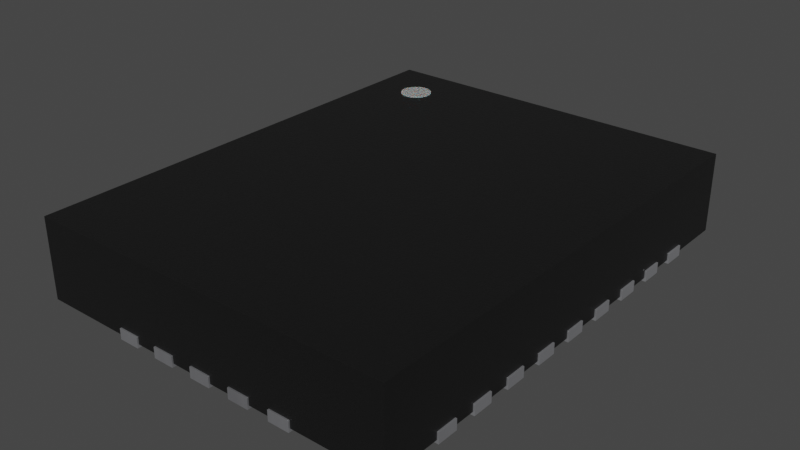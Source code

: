 # Source: Texas_R-PWQFN-N28_EP2.1x3.1mm.blend  (saved by Blender 4.1.23; exported with 4.5.12 LTS)
import bpy
from mathutils import Matrix  # noqa: F401  (used for matrix-valued properties, if any)

bpy.ops.wm.read_factory_settings(use_empty=True)
scene = bpy.context.scene
scene.name = 'Scene'

# ---- collections
col_collection = bpy.data.collections.new('Collection'); scene.collection.children.link(col_collection)

# ---- materials (node trees are filled in below, after node groups)
mat_plastic_chip = bpy.data.materials.new('plastic_chip')
mat_plastic_chip.use_transparent_shadow = False
mat_plastic_chip.preview_render_type = 'CUBE'
mat_metal_pins = bpy.data.materials.new('metal_pins')
mat_metal_pins.use_transparent_shadow = False
mat_metal_pins.preview_render_type = 'CUBE'
mat_white_markings = bpy.data.materials.new('white_markings')
mat_white_markings.use_transparent_shadow = False
mat_white_markings.preview_render_type = 'FLAT'

# ---- material node trees
mat_plastic_chip.use_nodes = True; mat_plastic_chip.node_tree.nodes.clear()
_N = mat_plastic_chip.node_tree.nodes; _L = mat_plastic_chip.node_tree.links
n0 = _N.new('ShaderNodeBsdfPrincipled'); n0.name = 'Principled BSDF'; n0.location = (10, 300)
n0.distribution = 'GGX'
n0.subsurface_method = 'BURLEY'
n0.inputs[0].default_value = (0.009312, 0.009312, 0.009312, 1.0)
n0.inputs[1].default_value = 0.1372
n0.inputs[2].default_value = 0.3706
n0.inputs[3].default_value = 1.45
n0.inputs[27].default_value = (0.0, 0.0, 0.0, 1.0)
n0.inputs[28].default_value = 1.0
n1 = _N.new('ShaderNodeOutputMaterial'); n1.name = 'Material Output'; n1.location = (300, 300)
n2 = _N.new('ShaderNodeTexNoise'); n2.name = 'Noise Texture'; n2.location = (-893, 54)
n2.inputs[2].default_value = 200.0
n2.inputs[3].default_value = 3.6
n2.inputs[4].default_value = 0.8375
n3 = _N.new('ShaderNodeBump'); n3.name = 'Bump'; n3.location = (-604, -53)
n3.inputs[0].default_value = 0.08
n3.inputs[1].default_value = 1.0
n3.inputs[2].default_value = 1.0
_L.new(n0.outputs[0], n1.inputs[0])
_L.new(n2.outputs[0], n3.inputs[3])
_L.new(n3.outputs[0], n0.inputs[5])
n1.is_active_output = True
mat_metal_pins.use_nodes = True; mat_metal_pins.node_tree.nodes.clear()
_N = mat_metal_pins.node_tree.nodes; _L = mat_metal_pins.node_tree.links
n0 = _N.new('ShaderNodeMapping'); n0.name = 'Mapping'; n0.location = (-1447, -91)
n0.inputs[3].default_value = (4.8, 1.2, 1.1)
n1 = _N.new('ShaderNodeBsdfPrincipled'); n1.name = 'Principled BSDF'; n1.location = (-560, 254)
n1.distribution = 'GGX'
n1.subsurface_method = 'BURLEY'
n1.inputs[1].default_value = 0.7818
n1.inputs[2].default_value = 0.2886
n1.inputs[3].default_value = 1.45
n1.inputs[13].default_value = 0.0
n1.inputs[27].default_value = (0.0, 0.0, 0.0, 1.0)
n1.inputs[28].default_value = 1.0
n2 = _N.new('ShaderNodeOutputMaterial'); n2.name = 'Material Output.002'; n2.location = (-205, 253)
n2.width = 213
n3 = _N.new('ShaderNodeTexNoise'); n3.name = 'Noise Texture.002'; n3.location = (-1228, -73)
n3.inputs[2].default_value = 0.1
n3.inputs[3].default_value = 7.0
n3.inputs[4].default_value = 0.6
n3.inputs[8].default_value = 0.4
n4 = _N.new('ShaderNodeTexCoord'); n4.name = 'Texture Coordinate'; n4.location = (-1636, -116)
n5 = _N.new('ShaderNodeMix'); n5.name = 'Mix.001'; n5.location = (-921, 45)
n5.data_type = 'RGBA'
n5.inputs[6].default_value = (0.9398, 0.9547, 1.0, 1.0)
n5.inputs[7].default_value = (0.13, 0.1259, 0.1359, 1.0)
n6 = _N.new('ShaderNodeBump'); n6.name = 'Bump.001'; n6.location = (-1001, -227)
n6.inputs[0].default_value = 0.05
n6.inputs[1].default_value = 0.01
n6.inputs[2].default_value = 1.0
_L.new(n1.outputs[0], n2.inputs[0])
_L.new(n3.outputs[0], n6.inputs[3])
_L.new(n0.outputs[0], n3.inputs[0])
_L.new(n3.outputs[0], n5.inputs[0])
_L.new(n4.outputs[3], n0.inputs[0])
_L.new(n5.outputs[2], n1.inputs[0])
_L.new(n6.outputs[0], n1.inputs[5])
n2.is_active_output = True
mat_white_markings.use_nodes = True; mat_white_markings.node_tree.nodes.clear()
_N = mat_white_markings.node_tree.nodes; _L = mat_white_markings.node_tree.links
n0 = _N.new('ShaderNodeOutputMaterial'); n0.name = 'Material Output'; n0.location = (300, 300)
n1 = _N.new('ShaderNodeBsdfPrincipled'); n1.name = 'Principled BSDF'; n1.location = (-34, 272)
n1.distribution = 'GGX'
n1.subsurface_method = 'BURLEY'
n1.inputs[1].default_value = 0.02
n1.inputs[2].default_value = 0.4636
n1.inputs[3].default_value = 1.4
n1.inputs[8].default_value = 1.0
n1.inputs[10].default_value = 0.3682
n1.inputs[13].default_value = 0.6591
n1.inputs[18].default_value = 0.2318
n1.inputs[20].default_value = 0.6709
n1.inputs[24].default_value = 0.1191
n1.inputs[27].default_value = (0.0, 0.0, 0.0, 1.0)
n1.inputs[28].default_value = 1.0
n2 = _N.new('ShaderNodeMapping'); n2.name = 'Mapping'; n2.location = (-1010, 265)
n2.inputs[3].default_value = (3.0, 1.0, 1.0)
n3 = _N.new('ShaderNodeTexCoord'); n3.name = 'Texture Coordinate'; n3.location = (-1250, 180)
n4 = _N.new('ShaderNodeBump'); n4.name = 'Bump'; n4.location = (-376, -99)
n4.inputs[0].default_value = 0.05
n4.inputs[1].default_value = 1.0
n4.inputs[2].default_value = 1.0
n5 = _N.new('ShaderNodeTexNoise'); n5.name = 'Noise Texture'; n5.location = (-662, 176)
n5.inputs[2].default_value = 88.0
n5.inputs[3].default_value = 10.8
n5.inputs[4].default_value = 0.9167
n5.inputs[8].default_value = 1.6
n6 = _N.new('ShaderNodeValToRGB'); n6.name = 'ColorRamp'; n6.location = (-354, 186)
while len(n6.color_ramp.elements) > 1: n6.color_ramp.elements.remove(n6.color_ramp.elements[-1])
n6.color_ramp.elements[0].position = 0.0; n6.color_ramp.elements[0].color = (0.2596, 0.2596, 0.2596, 1.0)
_e = n6.color_ramp.elements.new(1.0); _e.color = (0.6303, 0.6303, 0.6303, 1.0)
n7 = _N.new('ShaderNodeMix'); n7.name = 'Mix'; n7.location = (-204, 152)
n7.data_type = 'RGBA'
n7.inputs[0].default_value = 0.3682
n7.inputs[7].default_value = (0.2525, 0.2525, 0.2525, 1.0)
_L.new(n5.outputs[0], n6.inputs[0])
_L.new(n1.outputs[0], n0.inputs[0])
_L.new(n3.outputs[2], n2.inputs[0])
_L.new(n2.outputs[0], n5.inputs[0])
_L.new(n5.outputs[0], n4.inputs[3])
_L.new(n4.outputs[0], n1.inputs[5])
_L.new(n6.outputs[0], n7.inputs[6])
_L.new(n7.outputs[2], n1.inputs[0])
n0.is_active_output = True

# ---- world
world_world = bpy.data.worlds.new('World'); scene.world = world_world
world_world.use_nodes = True; world_world.node_tree.nodes.clear()
_N = world_world.node_tree.nodes; _L = world_world.node_tree.links
n0 = _N.new('ShaderNodeOutputWorld'); n0.name = 'World Output'; n0.location = (300, 300)
n1 = _N.new('ShaderNodeBackground'); n1.name = 'Background'; n1.location = (10, 300)
n1.inputs[0].default_value = (0.05088, 0.05088, 0.05088, 1.0)
_L.new(n1.outputs[0], n0.inputs[0])
n0.is_active_output = True
world_world.color = (0.05088, 0.05088, 0.05088)
world_world.use_sun_shadow = False
world_world.sun_shadow_jitter_overblur = 0.0

# ---- meshes
me_shape_9_indexedfaceset = bpy.data.meshes.new('SHAPE_9_IndexedFaceSet')
me_shape_9_indexedfaceset.from_pydata([(1.55, -0.9, 0.1), (-1.735, 2.235, 0.03), (1.55, -1.1, 0.1), (-1.735, -2.235, 0.03), (1.55, -1.3, 0.1), (1.735, -2.235, 0.03), (1.735, 2.235, 0.03), (-1.735, 2.235, 0.78), (0.9, -2.05, 0.1), (1.735, -2.235, 0.78), (0.7, -2.05, 0.1), (1.735, 2.235, 0.78), (0.3, -2.05, 0.1), (-1.735, -2.235, 0.78), (-1.55, -1.1, 0.1), (-1.55, -0.9, 0.1), (-1.55, -0.7, 0.1), (-1.55, 0.7, 0.1), (-1.55, 0.9, 0.1), (-1.55, 1.1, 0.1), (-0.7, 2.05, 0.1), (-0.9, 2.05, 0.1), (1.55, -0.7, 0.1), (1.55, -0.5, 0.1), (1.55, 0.1, 0.1), (1.55, 0.3, 0.1), (1.55, 0.7, 0.1), (1.55, 0.9, 0.1), (1.55, 1.1, 0.1), (1.55, 1.3, 0.1), (1.55, 1.5, 0.1), (0.7, 2.05, 0.1), (0.3, 2.05, 0.1), (0.1, 2.05, 0.1), (-0.1, 2.05, 0.1), (-0.3, 2.05, 0.1), (-1.55, 1.7, 0.1), (-1.55, 1.5, 0.1), (-0.5, 2.05, 0.1), (-1.55, 1.3, 0.1), (-1.55, 0.5, 0.1), (0.5, 2.05, 0.1), (-1.55, 0.3, 0.1), (-1.55, 0.1, 0.1), (0.9, 2.05, 0.1), (-1.55, -0.1, 0.1), (-1.55, -0.5, 0.1), (-1.55, -0.3, 0.1), (1.55, 1.7, 0.1), (-1.55, -1.3, 0.1), (1.55, 0.5, 0.1), (-1.55, -1.5, 0.1), (-1.55, -1.7, 0.1), (-0.9, -2.05, 0.1), (-0.7, -2.05, 0.1), (1.55, -0.1, 0.1), (1.55, -0.3, 0.1), (-0.5, -2.05, 0.1), (-0.3, -2.05, 0.1), (-0.1, -2.05, 0.1), (0.1, -2.05, 0.1), (0.5, -2.05, 0.1), (1.55, -1.5, 0.1), (1.55, -1.7, 0.1), (-0.9, 2.235, 0.03), (-0.9, 2.235, 0.1), (-0.7, 2.235, 0.03), (-0.7, 2.235, 0.1), (-0.5, 2.235, 0.1), (-0.1, 2.235, 0.1), (-0.3, 2.235, 0.1), (-0.1, 2.235, 0.03), (-0.3, 2.235, 0.03), (-0.5, 2.235, 0.03), (0.1, 2.235, 0.03), (0.1, 2.235, 0.1), (0.3, 2.235, 0.1), (0.5, 2.235, 0.03), (0.3, 2.235, 0.03), (0.7, 2.235, 0.1), (0.5, 2.235, 0.1), (0.9, 2.235, 0.1), (0.9, 2.235, 0.03), (0.7, 2.235, 0.03), (1.735, -1.5, 0.03), (1.735, -1.7, 0.03), (1.735, -1.7, 0.1), (1.735, -1.1, 0.03), (1.735, -1.1, 0.1), (1.735, -1.3, 0.03), (1.735, -1.3, 0.1), (1.735, -1.5, 0.1), (1.735, -0.9, 0.1), (1.735, -0.9, 0.03), (1.735, -0.7, 0.03), (1.735, -0.5, 0.03), (1.735, -0.7, 0.1), (1.735, -0.1, 0.03), (1.735, -0.1, 0.1), (1.735, -0.3, 0.1), (1.735, -0.3, 0.03), (1.735, -0.5, 0.1), (1.735, 0.1, 0.03), (1.735, 0.3, 0.1), (1.735, 0.3, 0.03), (1.735, 0.1, 0.1), (1.735, 0.9, 0.03), (1.735, 0.7, 0.03), (1.735, 0.7, 0.1), (1.735, 0.5, 0.03), (1.735, 0.5, 0.1), (1.735, 1.3, 0.03), (1.735, 1.1, 0.03), (1.735, 1.1, 0.1), (1.735, 0.9, 0.1), (1.735, 1.5, 0.1), (1.735, 1.5, 0.03), (1.735, 1.7, 0.03), (1.735, 1.7, 0.1), (1.735, 1.3, 0.1), (-0.9, -2.235, 0.1), (-0.9, -2.235, 0.03), (-0.7, -2.235, 0.03), (-0.5, -2.235, 0.03), (-0.7, -2.235, 0.1), (-0.3, -2.235, 0.03), (-0.1, -2.235, 0.1), (-0.1, -2.235, 0.03), (-0.3, -2.235, 0.1), (-0.5, -2.235, 0.1), (0.1, -2.235, 0.03), (0.3, -2.235, 0.03), (0.5, -2.235, 0.03), (0.3, -2.235, 0.1), (0.1, -2.235, 0.1), (0.7, -2.235, 0.1), (0.7, -2.235, 0.03), (0.9, -2.235, 0.1), (0.9, -2.235, 0.03), (0.5, -2.235, 0.1), (-1.735, -1.5, 0.03), (-1.735, -1.7, 0.03), (-1.735, -1.3, 0.03), (-1.735, -1.1, 0.03), (-1.735, -0.9, 0.03), (-1.735, -0.7, 0.03), (-1.735, -0.5, 0.03), (-1.735, -0.3, 0.03), (-1.735, -0.1, 0.03), (-1.735, 0.1, 0.03), (-1.735, 0.3, 0.03), (-1.55, -1.7, 0.03), (-1.55, -1.5, 0.03), (-1.55, -1.3, 0.03), (-1.55, -1.1, 0.03), (-1.55, -0.9, 0.03), (-1.55, -0.7, 0.03), (-1.55, -0.5, 0.03), (-1.55, -0.3, 0.03), (-1.735, 0.5, 0.03), (-1.735, 0.7, 0.03), (-1.735, 0.9, 0.03), (-1.735, 1.1, 0.03), (-1.735, 1.3, 0.03), (-1.735, 1.5, 0.03), (-1.735, 1.7, 0.03), (-1.55, 1.5, 0.03), (-0.9, 2.05, 0.03), (-1.55, 1.7, 0.03), (-0.7, 2.05, 0.03), (-0.5, 2.05, 0.03), (-1.55, 1.1, 0.03), (-1.55, 0.9, 0.03), (-1.55, 1.3, 0.03), (-0.3, 2.05, 0.03), (-0.1, 2.05, 0.03), (0.3, 2.05, 0.03), (0.1, 2.05, 0.03), (0.5, 2.05, 0.03), (0.9, 2.05, 0.03), (0.7, 2.05, 0.03), (-1.55, -0.1, 0.03), (-1.55, 0.1, 0.03), (-1.55, 0.3, 0.03), (-1.55, 0.5, 0.03), (-1.55, 0.7, 0.03), (-0.9, -2.05, 0.03), (-0.5, -2.05, 0.03), (-0.7, -2.05, 0.03), (-0.1, -2.05, 0.03), (-0.3, -2.05, 0.03), (0.3, -2.05, 0.03), (0.1, -2.05, 0.03), (0.5, -2.05, 0.03), (0.9, -2.05, 0.03), (0.7, -2.05, 0.03), (1.55, -1.7, 0.03), (1.55, -1.5, 0.03), (1.55, -1.3, 0.03), (1.55, -1.1, 0.03), (1.55, -0.9, 0.03), (1.55, -0.7, 0.03), (1.55, -0.5, 0.03), (1.55, -0.3, 0.03), (1.55, -0.1, 0.03), (1.55, 0.3, 0.03), (1.55, 0.1, 0.03), (1.55, 0.5, 0.03), (1.55, 0.7, 0.03), (1.55, 0.9, 0.03), (1.55, 1.1, 0.03), (1.55, 1.3, 0.03), (1.55, 1.5, 0.03), (1.55, 1.7, 0.03), (-1.735, -1.7, 0.1), (-1.735, -1.1, 0.1), (-1.735, -1.3, 0.1), (-1.735, -1.5, 0.1), (-1.735, -0.7, 0.1), (-1.735, -0.9, 0.1), (-1.735, -0.5, 0.1), (-1.735, -0.3, 0.1), (-1.735, 0.3, 0.1), (-1.735, 0.1, 0.1), (-1.735, 0.5, 0.1), (-1.735, 0.7, 0.1), (-1.735, 1.1, 0.1), (-1.735, 0.9, 0.1), (-1.735, 1.5, 0.1), (-1.735, 1.3, 0.1), (-1.735, 1.7, 0.1), (-1.735, -0.1, 0.1), (-1.175, 1.62, 0.785), (-1.144, 1.644, 0.785), (-1.105, 1.789, 0.785), (-1.144, 1.856, 0.785), (-1.211, 1.895, 0.785), (-1.25, 1.9, 0.785), (-1.38, 1.825, 0.785), (-1.395, 1.711, 0.785), (-1.25, 1.6, 0.785), (-1.211, 1.605, 0.785), (-1.12, 1.675, 0.785), (-1.105, 1.711, 0.785), (-1.1, 1.75, 0.785), (-1.12, 1.825, 0.785), (-1.175, 1.88, 0.785), (-1.289, 1.895, 0.785), (-1.325, 1.88, 0.785), (-1.356, 1.856, 0.785), (-1.395, 1.789, 0.785), (-1.4, 1.75, 0.785), (-1.38, 1.675, 0.785), (-1.356, 1.644, 0.785), (-1.325, 1.62, 0.785), (-1.289, 1.605, 0.785), (-1.25, 1.9, 0.485), (-1.289, 1.895, 0.485), (-1.175, 1.62, 0.485), (-1.144, 1.644, 0.485), (-1.211, 1.895, 0.485), (-1.25, 1.6, 0.485), (-1.211, 1.605, 0.485), (-1.356, 1.644, 0.485), (-1.325, 1.62, 0.485), (-1.38, 1.675, 0.485), (-1.289, 1.605, 0.485), (-1.325, 1.88, 0.485), (-1.12, 1.675, 0.485), (-1.105, 1.711, 0.485), (-1.356, 1.856, 0.485), (-1.1, 1.75, 0.485), (-1.395, 1.789, 0.485), (-1.4, 1.75, 0.485), (-1.38, 1.825, 0.485), (-1.105, 1.789, 0.485), (-1.12, 1.825, 0.485), (-1.144, 1.856, 0.485), (-1.175, 1.88, 0.485), (-1.395, 1.711, 0.485), (1.55, -0.9, 0.1), (1.55, -1.1, 0.1), (1.55, -1.3, 0.1), (0.9, -2.25, 0.1), (0.9, -2.05, 0.1), (0.7, -2.05, 0.1), (0.3, -2.05, 0.1), (0.3, -2.25, 0.1), (-1.55, -1.1, 0.1), (-1.55, -0.9, 0.1), (-1.55, -0.7, 0.1), (-1.75, 0.1, 0.1), (-1.55, 0.7, 0.1), (-1.55, 0.9, 0.1), (-1.55, 1.1, 0.1), (-0.9, 2.25, 0.1), (-0.7, 2.25, 0.1), (-0.7, 2.05, 0.1), (-0.9, 2.05, 0.1), (-0.9, 2.05, 0.0), (-0.9, 2.25, 0.0), (-0.7, 2.25, 0.0), (-0.7, 2.05, 0.0), (-1.75, 1.3, 0.1), (1.55, -0.7, 0.1), (1.55, -0.5, 0.1), (1.55, 0.1, 0.1), (1.55, 0.3, 0.1), (1.75, 0.7, 0.1), (1.55, 0.7, 0.1), (1.55, 0.9, 0.1), (1.55, 1.1, 0.1), (1.55, 1.3, 0.1), (1.55, 1.5, 0.1), (1.75, 1.7, 0.1), (0.7, 2.05, 0.1), (0.3, 2.05, 0.1), (0.1, 2.05, 0.1), (-0.1, 2.05, 0.1), (-0.3, 2.25, 0.1), (-0.3, 2.05, 0.1), (-1.75, 1.7, 0.0), (-1.55, 1.7, 0.1), (-1.75, 1.7, 0.1), (-1.75, 1.5, 0.0), (-1.75, 1.5, 0.1), (-1.55, 1.5, 0.1), (-0.5, 2.05, 0.0), (-0.3, 2.05, 0.0), (-0.5, 2.05, 0.1), (-1.55, 1.3, 0.1), (-0.3, 2.25, 0.0), (-1.75, 1.1, 0.0), (-0.1, 2.25, 0.0), (0.1, 2.05, 0.0), (-1.75, 0.7, 0.1), (-1.55, 0.5, 0.1), (-1.75, 0.5, 0.1), (0.3, 2.05, 0.0), (0.5, 2.05, 0.1), (0.5, 2.25, 0.1), (-1.55, 0.3, 0.0), (-1.55, 0.3, 0.1), (0.7, 2.25, 0.0), (-1.55, 0.1, 0.0), (-1.75, 0.1, 0.0), (-1.55, 0.1, 0.1), (0.7, 2.05, 0.0), (0.9, 2.05, 0.1), (0.9, 2.25, 0.1), (-1.55, -0.1, 0.0), (-1.75, -0.1, 0.1), (-1.55, -0.1, 0.1), (1.75, -1.5, 0.1), (1.75, -1.3, 0.1), (-1.55, -0.3, 0.0), (-1.75, -0.3, 0.1), (1.75, 1.7, 0.0), (-1.55, -0.5, 0.1), (-1.55, -0.3, 0.1), (1.55, 1.7, 0.1), (-1.75, -0.5, 0.0), (1.55, 1.5, 0.0), (1.75, 1.5, 0.1), (-1.75, -0.7, 0.1), (1.55, 1.3, 0.0), (-1.55, -0.9, 0.0), (-1.75, -1.1, 0.1), (-1.75, -1.3, 0.0), (-1.55, -1.3, 0.0), (-1.75, -1.3, 0.1), (-1.55, -1.3, 0.1), (1.55, 0.5, 0.1), (-1.55, -1.7, 0.0), (-1.55, -1.5, 0.1), (1.55, 0.5, 0.0), (-1.75, -1.7, 0.0), (-1.75, -1.7, 0.1), (-1.55, -1.7, 0.1), (1.75, 0.3, 0.0), (-0.9, -2.25, 0.1), (-0.9, -2.05, 0.1), (1.55, 0.1, 0.0), (-0.7, -2.05, 0.0), (-0.9, -2.05, 0.0), (-0.7, -2.05, 0.1), (1.55, -0.1, 0.0), (1.55, -0.1, 0.1), (1.55, -0.3, 0.0), (-0.5, -2.25, 0.0), (1.55, -0.3, 0.1), (-0.5, -2.05, 0.0), (-0.5, -2.05, 0.1), (1.55, -0.5, 0.0), (-0.3, -2.05, 0.1), (-0.1, -2.05, 0.1), (-0.1, -2.25, 0.1), (1.55, -0.7, 0.0), (1.55, -0.9, 0.0), (1.75, -0.9, 0.1), (0.1, -2.05, 0.1), (1.55, -1.1, 0.0), (1.75, -1.1, 0.1), (1.55, -1.3, 0.0), (0.5, -2.25, 0.1), (0.5, -2.05, 0.1), (0.7, -2.25, 0.0), (1.55, -1.5, 0.0), (1.55, -1.7, 0.0), (1.55, -1.5, 0.1), (1.55, -1.7, 0.1), (-0.5, 2.25, 0.1), (0.1, 2.25, 0.1), (-1.75, -1.5, 0.1), (-1.75, 1.1, 0.1), (-1.75, 0.9, 0.1), (-1.75, -0.9, 0.1), (-1.55, 1.5, 0.0), (-1.55, 1.7, 0.0), (-0.5, 2.25, 0.0), (-1.55, 1.1, 0.0), (-1.55, 1.3, 0.0), (-1.75, 1.3, 0.0), (-0.1, 2.05, 0.0), (0.1, 2.25, 0.0), (-0.1, 2.25, 0.1), (-1.55, 0.7, 0.0), (-1.55, 0.9, 0.0), (-1.75, 0.9, 0.0), (-1.75, 0.7, 0.0), (0.3, 2.25, 0.0), (0.5, 2.05, 0.0), (0.5, 2.25, 0.0), (0.3, 2.25, 0.1), (-1.75, 0.3, 0.0), (-1.55, 0.5, 0.0), (-1.75, 0.5, 0.0), (-1.75, 0.3, 0.1), (0.9, 2.05, 0.0), (0.9, 2.25, 0.0), (0.7, 2.25, 0.1), (-1.75, -0.1, 0.0), (1.75, -1.7, 0.1), (1.75, 1.1, 0.1), (1.75, 1.3, 0.1), (1.75, 0.9, 0.1), (1.75, 0.3, 0.1), (1.75, 0.5, 0.1), (1.75, 0.1, 0.1), (-1.55, -0.5, 0.0), (-1.75, -0.3, 0.0), (-1.75, -0.5, 0.1), (1.55, 1.7, 0.0), (1.75, 1.5, 0.0), (-1.55, -0.7, 0.0), (-1.75, -0.7, 0.0), (-1.75, -0.9, 0.0), (1.55, 1.1, 0.0), (1.75, 1.1, 0.0), (1.75, 1.3, 0.0), (-1.55, -1.1, 0.0), (-1.75, -1.1, 0.0), (1.55, 0.9, 0.0), (1.55, 0.7, 0.0), (1.75, 0.7, 0.0), (1.75, 0.9, 0.0), (-1.55, -1.5, 0.0), (-1.75, -1.5, 0.0), (1.75, 0.5, 0.0), (1.55, 0.3, 0.0), (-0.7, -2.25, 0.1), (-0.5, -2.25, 0.1), (-0.3, -2.25, 0.1), (0.1, -2.25, 0.1), (1.75, 0.1, 0.0), (1.75, -0.1, 0.0), (1.75, -0.1, 0.1), (-0.7, -2.25, 0.0), (-0.9, -2.25, 0.0), (1.75, -0.5, 0.0), (1.75, -0.5, 0.1), (1.75, -0.3, 0.1), (1.75, -0.3, 0.0), (-0.3, -2.25, 0.0), (-0.3, -2.05, 0.0), (1.75, -0.7, 0.0), (1.75, -0.9, 0.0), (1.75, -0.7, 0.1), (0.1, -2.25, 0.0), (0.1, -2.05, 0.0), (-0.1, -2.05, 0.0), (-0.1, -2.25, 0.0), (1.75, -1.3, 0.0), (1.75, -1.1, 0.0), (0.5, -2.05, 0.0), (0.3, -2.05, 0.0), (0.3, -2.25, 0.0), (0.5, -2.25, 0.0), (1.75, -1.5, 0.0), (1.75, -1.7, 0.0), (0.9, -2.05, 0.0), (0.7, -2.05, 0.0), (0.7, -2.25, 0.1), (0.9, -2.25, 0.0)], [], [(13, 9, 11, 7), (66, 67, 65, 64, 1, 7, 11, 6, 82, 81, 79, 83, 77, 80, 76, 78, 74, 75, 69, 71, 72, 70, 68, 73), (112, 113, 119, 111, 116, 115, 118, 117, 6, 11, 9, 5, 85, 86, 91, 84, 89, 90, 88, 87, 93, 92, 96, 94, 95, 101, 99, 100, 97, 98, 105, 102, 104, 103, 110, 109, 107, 108, 114, 106), (135, 137, 138, 5, 9, 13, 3, 121, 120, 124, 122, 123, 129, 128, 125, 127, 126, 134, 130, 131, 133, 139, 132, 136), (106, 209, 208, 107, 109, 207, 205, 104, 102, 206, 204, 97, 100, 203, 202, 95, 94, 201, 200, 93, 87, 199, 198, 89, 84, 197, 196, 85, 5, 138, 194, 195, 136, 132, 193, 191, 131, 130, 192, 189, 127, 125, 190, 187, 123, 122, 188, 186, 121, 3, 141, 151, 152, 140, 142, 153, 154, 143, 144, 155, 156, 145, 146, 157, 158, 147, 148, 181, 182, 149, 150, 183, 184, 159, 160, 185, 172, 161, 162, 171, 173, 163, 164, 166, 168, 165, 1, 64, 167, 169, 66, 73, 170, 174, 72, 71, 175, 177, 74, 78, 176, 178, 77, 83, 180, 179, 82, 6, 117, 213, 212, 116, 111, 211, 210, 112), (160, 159, 224, 222, 150, 149, 223, 231, 148, 147, 221, 220, 146, 145, 218, 219, 144, 143, 215, 216, 142, 140, 217, 214, 141, 3, 13, 7, 1, 165, 230, 228, 164, 163, 229, 226, 162, 161, 227, 225), (213, 48, 30, 212), (211, 29, 28, 210), (146, 220, 46, 157), (150, 222, 42, 183), (185, 17, 18, 172), (196, 63, 86, 85), (168, 36, 230, 165), (195, 10, 135, 136), (169, 20, 67, 66), (138, 137, 8, 194), (84, 91, 62, 197), (193, 61, 12, 191), (132, 139, 61, 193), (181, 45, 43, 182), (198, 4, 90, 89), (183, 42, 40, 184), (182, 43, 223, 149), (64, 65, 21, 167), (178, 41, 80, 77), (184, 40, 224, 159), (78, 76, 32, 176), (191, 12, 133, 131), (160, 225, 17, 185), (180, 31, 44, 179), (176, 32, 41, 178), (100, 99, 56, 203), (194, 8, 10, 195), (199, 2, 4, 198), (87, 88, 2, 199), (177, 33, 75, 74), (172, 18, 227, 161), (157, 46, 47, 158), (130, 134, 60, 192), (71, 69, 34, 175), (189, 59, 126, 127), (155, 15, 16, 156), (162, 226, 19, 171), (175, 34, 33, 177), (197, 62, 63, 196), (94, 96, 22, 201), (167, 21, 20, 169), (174, 35, 70, 72), (148, 231, 45, 181), (83, 79, 31, 180), (200, 0, 92, 93), (192, 60, 59, 189), (173, 39, 229, 163), (158, 47, 221, 147), (190, 58, 57, 187), (171, 19, 39, 173), (164, 228, 37, 166), (166, 37, 36, 168), (170, 38, 35, 174), (73, 68, 38, 170), (188, 54, 53, 186), (125, 128, 58, 190), (202, 23, 101, 95), (187, 57, 129, 123), (122, 124, 54, 188), (203, 56, 23, 202), (204, 55, 98, 97), (186, 53, 120, 121), (206, 24, 55, 204), (102, 105, 24, 206), (205, 25, 103, 104), (207, 50, 25, 205), (141, 214, 52, 151), (109, 110, 50, 207), (152, 51, 217, 140), (208, 26, 108, 107), (201, 22, 0, 200), (151, 52, 51, 152), (142, 216, 49, 153), (117, 118, 48, 213), (106, 114, 27, 209), (154, 14, 215, 143), (210, 28, 113, 112), (153, 49, 14, 154), (209, 27, 26, 208), (144, 219, 15, 155), (111, 119, 29, 211), (156, 16, 218, 145), (212, 30, 115, 116), (179, 44, 81, 82), (35, 38, 68, 70), (92, 0, 22, 96), (115, 30, 48, 118), (41, 32, 76, 80), (20, 21, 65, 67), (103, 25, 50, 110), (14, 49, 216, 215), (223, 43, 45, 231), (40, 42, 222, 224), (229, 39, 19, 226), (36, 37, 228, 230), (44, 31, 79, 81), (90, 4, 2, 88), (98, 55, 24, 105), (51, 52, 214, 217), (101, 23, 56, 99), (86, 63, 62, 91), (126, 59, 60, 134), (221, 47, 46, 220), (120, 53, 54, 124), (129, 57, 58, 128), (133, 12, 61, 139), (113, 28, 29, 119), (108, 26, 27, 114), (135, 10, 8, 137), (33, 34, 69, 75), (16, 15, 219, 218), (18, 17, 225, 227), (239, 279, 265, 252), (242, 268, 269, 243), (240, 241, 232, 233, 242, 243, 244, 234, 245, 235, 246, 236, 237, 247, 248, 249, 238, 250, 251, 239, 252, 253, 254, 255), (235, 277, 278, 246), (243, 269, 271, 244), (240, 261, 262, 241), (245, 276, 277, 235), (250, 272, 273, 251), (253, 263, 264, 254), (246, 278, 260, 236), (249, 270, 274, 238), (252, 265, 263, 253), (255, 266, 261, 240), (241, 262, 258, 232), (254, 264, 266, 255), (238, 274, 272, 250), (233, 259, 268, 242), (247, 257, 267, 248), (251, 273, 279, 239), (237, 256, 257, 247), (244, 271, 275, 234), (232, 258, 259, 233), (261, 266, 264, 263, 265, 279, 273, 272, 274, 270, 267, 257, 256, 260, 278, 277, 276, 275, 271, 269, 268, 259, 258, 262), (234, 275, 276, 245), (248, 267, 270, 249), (236, 260, 256, 237), (362, 313, 360, 452), (441, 351, 291, 345), (457, 311, 312, 365), (451, 361, 449, 358), (437, 434, 341, 342), (427, 293, 292, 426), (343, 440, 349, 439), (347, 343, 439, 438), (338, 430, 432, 431), (430, 433, 340, 432), (499, 442, 410, 408), (434, 437, 337, 436), (321, 323, 322, 418), (406, 502, 285, 501), (341, 434, 436, 435), (301, 296, 297, 302), (420, 332, 422, 421), (283, 503, 500, 284), (426, 429, 428, 427), (353, 498, 407, 409), (350, 441, 345, 344), (366, 456, 455, 454), (495, 286, 405, 494), (404, 497, 494, 405), (344, 346, 352, 350), (492, 354, 282, 403), (435, 336, 342, 341), (345, 291, 346, 344), (429, 335, 415, 428), (295, 300, 299, 298), (432, 340, 339, 431), (436, 337, 336, 435), (433, 430, 338, 316), (496, 287, 286, 495), (335, 429, 426, 292), (438, 348, 315, 347), (431, 339, 316, 338), (481, 482, 388, 390), (501, 285, 284, 500), (403, 282, 281, 401), (402, 493, 401, 281), (424, 412, 317, 334), (428, 415, 293, 427), (355, 359, 358, 449), (473, 488, 489, 400), (425, 333, 423, 318), (491, 396, 395, 490), (454, 290, 289, 366), (414, 332, 420, 294), (334, 317, 318, 423), (408, 410, 409, 407), (299, 300, 301, 302), (300, 295, 296, 301), (487, 485, 397, 304), (302, 297, 298, 299), (331, 319, 320, 328), (351, 441, 350, 352), (440, 343, 347, 315), (486, 399, 280, 398), (490, 395, 400, 489), (422, 303, 330, 421), (450, 356, 359, 355), (391, 392, 394, 484), (421, 330, 294, 420), (325, 324, 417, 326), (418, 322, 326, 417), (333, 425, 412, 424), (328, 320, 329, 327), (411, 419, 327, 329), (384, 381, 385, 383), (498, 353, 442, 499), (472, 483, 484, 394), (479, 480, 305, 393), (389, 471, 392, 391), (470, 477, 383, 385), (393, 305, 390, 388), (475, 476, 387, 386), (478, 380, 381, 384), (423, 333, 424, 334), (386, 387, 306, 382), (448, 474, 382, 306), (379, 446, 307, 469), (469, 307, 372, 375), (377, 376, 373, 378), (447, 468, 375, 372), (467, 413, 374, 466), (464, 308, 309, 463), (332, 414, 303, 422), (398, 280, 304, 397), (466, 374, 378, 373), (370, 368, 369, 371), (314, 357, 452, 360), (445, 465, 462, 310), (461, 367, 288, 460), (458, 443, 311, 457), (419, 411, 319, 331), (460, 288, 371, 369), (327, 419, 331, 328), (463, 309, 310, 462), (416, 456, 366, 289), (324, 325, 323, 321), (444, 459, 365, 312), (417, 324, 321, 418), (455, 364, 290, 454), (453, 363, 313, 362), (439, 349, 348, 438), (407, 498, 499, 408), (503, 283, 502, 406), (494, 497, 496, 495), (497, 404, 287, 496), (401, 493, 492, 403), (493, 402, 354, 492), (488, 473, 396, 491), (500, 503, 406, 501), (485, 487, 399, 486), (483, 472, 471, 389), (489, 488, 491, 490), (484, 483, 389, 391), (388, 482, 479, 393), (397, 485, 486, 398), (477, 470, 380, 478), (474, 448, 476, 475), (482, 481, 480, 479), (382, 474, 475, 386), (468, 447, 446, 379), (375, 468, 379, 469), (376, 377, 413, 467), (373, 376, 467, 466), (383, 477, 478, 384), (465, 445, 308, 464), (368, 370, 367, 461), (369, 368, 461, 460), (459, 444, 443, 458), (365, 459, 458, 457), (462, 465, 464, 463), (456, 416, 364, 455), (357, 314, 363, 453), (452, 357, 453, 362), (361, 451, 356, 450), (449, 361, 450, 355), (329, 320, 319, 411), (399, 487, 304, 280), (360, 313, 363, 314), (316, 339, 340, 433), (297, 296, 295, 298), (372, 307, 446, 447), (371, 288, 367, 370), (346, 291, 351, 352), (342, 336, 337, 437), (330, 303, 414, 294), (326, 322, 323, 325), (315, 348, 349, 440), (281, 282, 354, 402), (306, 387, 476, 448), (378, 374, 413, 377), (390, 305, 480, 481), (409, 410, 442, 353), (400, 395, 396, 473), (359, 356, 451, 358), (385, 381, 380, 470), (394, 392, 471, 472), (405, 286, 287, 404), (312, 311, 443, 444), (310, 309, 308, 445), (284, 285, 502, 283), (318, 317, 412, 425), (289, 290, 364, 416), (292, 293, 415, 335)])
me_shape_9_indexedfaceset.polygons.foreach_set('use_smooth', [True] * 312)
me_shape_9_indexedfaceset.polygons.foreach_set('material_index', [0, 0, 0, 0, 0, 0, 0, 0, 0, 0, 0, 0, 0, 0, 0, 0, 0, 0, 0, 0, 0, 0, 0, 0, 0, 0, 0, 0, 0, 0, 0, 0, 0, 0, 0, 0, 0, 0, 0, 0, 0, 0, 0, 0, 0, 0, 0, 0, 0, 0, 0, 0, 0, 0, 0, 0, 0, 0, 0, 0, 0, 0, 0, 0, 0, 0, 0, 0, 0, 0, 0, 0, 0, 0, 0, 0, 0, 0, 0, 0, 0, 0, 0, 0, 0, 0, 0, 0, 0, 0, 0, 0, 0, 0, 0, 0, 0, 0, 0, 0, 0, 0, 0, 0, 0, 0, 0, 0, 0, 0, 0, 0, 0, 0, 0, 0, 0, 0, 2, 2, 2, 2, 2, 2, 2, 2, 2, 2, 2, 2, 2, 2, 2, 2, 2, 2, 2, 2, 2, 2, 2, 2, 2, 2, 1, 1, 1, 1, 1, 1, 1, 1, 1, 1, 1, 1, 1, 1, 1, 1, 1, 1, 1, 1, 1, 1, 1, 1, 1, 1, 1, 1, 1, 1, 1, 1, 1, 1, 1, 1, 1, 1, 1, 1, 1, 1, 1, 1, 1, 1, 1, 1, 1, 1, 1, 1, 1, 1, 1, 1, 1, 1, 1, 1, 1, 1, 1, 1, 1, 1, 1, 1, 1, 1, 1, 1, 1, 1, 1, 1, 1, 1, 1, 1, 1, 1, 1, 1, 1, 1, 1, 1, 1, 1, 1, 1, 1, 1, 1, 1, 1, 1, 1, 1, 1, 1, 1, 1, 1, 1, 1, 1, 1, 1, 1, 1, 1, 1, 1, 1, 1, 1, 1, 1, 1, 1, 1, 1, 1, 1, 1, 1, 1, 1, 1, 1, 1, 1, 1, 1, 1, 1, 1, 1, 1, 1, 1, 1, 1, 1, 1, 1, 1, 1, 1, 1, 1, 1, 1, 1, 1, 1, 1, 1, 1, 1, 1, 1, 1, 1, 1, 1])
_k = set([(0, 22), (0, 92), (0, 200), (1, 7), (1, 64), (1, 165), (2, 4), (2, 88), (2, 199), (3, 13), (3, 121), (3, 141), (4, 90), (4, 198), (5, 9), (5, 85), (5, 138), (6, 11), (6, 82), (6, 117), (7, 11), (7, 13), (8, 10), (8, 137), (8, 194), (9, 11), (9, 13), (10, 135), (10, 195), (12, 61), (12, 133), (12, 191), (14, 49), (14, 154), (14, 215), (15, 16), (15, 155), (15, 219), (16, 156), (16, 218), (17, 18), (17, 185), (17, 225), (18, 172), (18, 227), (19, 39), (19, 171), (19, 226), (20, 21), (20, 67), (20, 169), (21, 65), (21, 167), (22, 96), (22, 201), (23, 56), (23, 101), (23, 202), (24, 55), (24, 105), (24, 206), (25, 50), (25, 103), (25, 205), (26, 27), (26, 108), (26, 208), (27, 114), (27, 209), (28, 29), (28, 113), (28, 210), (29, 119), (29, 211), (30, 48), (30, 115), (30, 212), (31, 44), (31, 79), (31, 180), (32, 41), (32, 76), (32, 176), (33, 34), (33, 75), (33, 177), (34, 69), (34, 175), (35, 38), (35, 70), (35, 174), (36, 37), (36, 168), (36, 230), (37, 166), (37, 228), (38, 68), (38, 170), (39, 173), (39, 229), (40, 42), (40, 184), (40, 224), (41, 80), (41, 178), (42, 183), (42, 222), (43, 45), (43, 182), (43, 223), (44, 81), (44, 179), (45, 181), (45, 231), (46, 47), (46, 157), (46, 220), (47, 158), (47, 221), (48, 118), (48, 213), (49, 153), (49, 216), (50, 110), (50, 207), (51, 52), (51, 152), (51, 217), (52, 151), (52, 214), (53, 54), (53, 120), (53, 186), (54, 124), (54, 188), (55, 98), (55, 204), (56, 99), (56, 203), (57, 58), (57, 129), (57, 187), (58, 128), (58, 190), (59, 60), (59, 126), (59, 189), (60, 134), (60, 192), (61, 139), (61, 193), (62, 63), (62, 91), (62, 197), (63, 86), (63, 196), (64, 65), (64, 167), (65, 67), (66, 67), (66, 73), (66, 169), (68, 70), (68, 73), (69, 71), (69, 75), (70, 72), (71, 72), (71, 175), (72, 174), (73, 170), (74, 75), (74, 78), (74, 177), (76, 78), (76, 80), (77, 80), (77, 83), (77, 178), (78, 176), (79, 81), (79, 83), (81, 82), (82, 179), (83, 180), (84, 89), (84, 91), (84, 197), (85, 86), (85, 196), (86, 91), (87, 88), (87, 93), (87, 199), (88, 90), (89, 90), (89, 198), (92, 93), (92, 96), (93, 200), (94, 95), (94, 96), (94, 201), (95, 101), (95, 202), (97, 98), (97, 100), (97, 204), (98, 105), (99, 100), (99, 101), (100, 203), (102, 104), (102, 105), (102, 206), (103, 104), (103, 110), (104, 205), (106, 112), (106, 114), (106, 209), (107, 108), (107, 109), (107, 208), (108, 114), (109, 110), (109, 207), (111, 116), (111, 119), (111, 211), (112, 113), (112, 210), (113, 119), (115, 116), (115, 118), (116, 212), (117, 118), (117, 213), (120, 121), (120, 124), (121, 186), (122, 123), (122, 124), (122, 188), (123, 129), (123, 187), (125, 127), (125, 128), (125, 190), (126, 127), (126, 134), (127, 189), (128, 129), (130, 131), (130, 134), (130, 192), (131, 133), (131, 191), (132, 136), (132, 139), (132, 193), (133, 139), (135, 136), (135, 137), (136, 195), (137, 138), (138, 194), (140, 142), (140, 152), (140, 217), (141, 151), (141, 214), (142, 153), (142, 216), (143, 144), (143, 154), (143, 215), (144, 155), (144, 219), (145, 146), (145, 156), (145, 218), (146, 157), (146, 220), (147, 148), (147, 158), (147, 221), (148, 181), (148, 231), (149, 150), (149, 182), (149, 223), (150, 183), (150, 222), (151, 152), (153, 154), (155, 156), (157, 158), (159, 160), (159, 184), (159, 224), (160, 185), (160, 225), (161, 162), (161, 172), (161, 227), (162, 171), (162, 226), (163, 164), (163, 173), (163, 229), (164, 166), (164, 228), (165, 168), (165, 230), (166, 168), (167, 169), (170, 174), (171, 173), (172, 185), (175, 177), (176, 178), (179, 180), (181, 182), (183, 184), (186, 188), (187, 190), (189, 192), (191, 193), (194, 195), (196, 197), (198, 199), (200, 201), (202, 203), (204, 206), (205, 207), (208, 209), (210, 211), (212, 213), (214, 217), (215, 216), (218, 219), (220, 221), (222, 224), (223, 231), (225, 227), (226, 229), (228, 230), (232, 233), (232, 241), (233, 242), (234, 244), (234, 245), (235, 245), (235, 246), (236, 237), (236, 246), (237, 247), (238, 249), (238, 250), (239, 251), (239, 252), (240, 241), (240, 255), (242, 243), (243, 244), (247, 248), (248, 249), (250, 251), (252, 253), (253, 254), (254, 255), (256, 257), (256, 260), (257, 267), (258, 259), (258, 262), (259, 268), (260, 278), (261, 262), (261, 266), (263, 264), (263, 265), (264, 266), (265, 279), (267, 270), (268, 269), (269, 271), (270, 274), (271, 275), (272, 273), (272, 274), (273, 279), (275, 276), (276, 277), (277, 278), (280, 304), (280, 398), (280, 399), (281, 282), (281, 401), (281, 402), (282, 354), (282, 403), (283, 284), (283, 502), (283, 503), (284, 285), (284, 500), (285, 501), (285, 502), (286, 287), (286, 405), (286, 495), (287, 404), (287, 496), (288, 367), (288, 371), (288, 460), (289, 290), (289, 366), (289, 416), (290, 364), (290, 454), (291, 345), (291, 346), (291, 351), (292, 293), (292, 335), (292, 426), (293, 415), (293, 427), (294, 330), (294, 414), (294, 420), (295, 296), (295, 298), (295, 300), (296, 297), (296, 301), (297, 298), (297, 302), (298, 299), (299, 300), (299, 302), (300, 301), (301, 302), (303, 330), (303, 414), (303, 422), (304, 397), (304, 487), (305, 390), (305, 393), (305, 480), (306, 382), (306, 387), (306, 448), (307, 372), (307, 446), (307, 469), (308, 309), (308, 445), (308, 464), (309, 310), (309, 463), (310, 445), (310, 462), (311, 312), (311, 443), (311, 457), (312, 365), (312, 444), (313, 360), (313, 362), (313, 363), (314, 357), (314, 360), (314, 363), (315, 347), (315, 348), (315, 440), (316, 338), (316, 339), (316, 433), (317, 318), (317, 334), (317, 412), (318, 423), (318, 425), (319, 320), (319, 331), (319, 411), (320, 328), (320, 329), (321, 323), (321, 324), (321, 418), (322, 323), (322, 326), (322, 418), (323, 325), (324, 325), (324, 417), (325, 326), (326, 417), (327, 328), (327, 329), (327, 419), (328, 331), (329, 411), (330, 421), (331, 419), (332, 414), (332, 420), (332, 422), (333, 423), (333, 424), (333, 425), (334, 423), (334, 424), (335, 415), (335, 429), (336, 337), (336, 342), (336, 435), (337, 436), (337, 437), (338, 430), (338, 431), (339, 340), (339, 431), (340, 432), (340, 433), (341, 342), (341, 434), (341, 435), (342, 437), (343, 347), (343, 439), (343, 440), (344, 345), (344, 346), (344, 350), (345, 441), (346, 352), (347, 438), (348, 349), (348, 438), (349, 439), (349, 440), (350, 352), (350, 441), (351, 352), (351, 441), (353, 409), (353, 442), (353, 498), (354, 402), (354, 492), (355, 359), (355, 449), (355, 450), (356, 359), (356, 450), (356, 451), (357, 452), (357, 453), (358, 359), (358, 449), (358, 451), (360, 452), (361, 449), (361, 450), (361, 451), (362, 452), (362, 453), (363, 453), (364, 416), (364, 455), (365, 457), (365, 459), (366, 454), (366, 456), (367, 370), (367, 461), (368, 369), (368, 370), (368, 461), (369, 371), (369, 460), (370, 371), (372, 375), (372, 447), (373, 376), (373, 378), (373, 466), (374, 378), (374, 413), (374, 466), (375, 468), (375, 469), (376, 377), (376, 467), (377, 378), (377, 413), (379, 446), (379, 468), (379, 469), (380, 381), (380, 470), (380, 478), (381, 384), (381, 385), (382, 386), (382, 474), (383, 384), (383, 385), (383, 477), (384, 478), (385, 470), (386, 387), (386, 475), (387, 476), (388, 390), (388, 393), (388, 482), (389, 391), (389, 471), (389, 483), (390, 481), (391, 392), (391, 484), (392, 394), (392, 471), (393, 479), (394, 472), (394, 484), (395, 396), (395, 400), (395, 490), (396, 473), (396, 491), (397, 398), (397, 485), (398, 486), (399, 486), (399, 487), (400, 473), (400, 489), (401, 403), (401, 493), (402, 493), (403, 492), (404, 405), (404, 497), (405, 494), (406, 501), (406, 502), (406, 503), (407, 408), (407, 409), (407, 498), (408, 410), (408, 499), (409, 410), (410, 442), (411, 419), (412, 424), (412, 425), (413, 467), (415, 428), (416, 456), (417, 418), (420, 421), (421, 422), (426, 427), (426, 429), (427, 428), (428, 429), (430, 432), (430, 433), (431, 432), (434, 436), (434, 437), (435, 436), (438, 439), (442, 499), (443, 444), (443, 458), (444, 459), (445, 465), (446, 447), (447, 468), (448, 474), (448, 476), (454, 455), (455, 456), (457, 458), (458, 459), (460, 461), (462, 463), (462, 465), (463, 464), (464, 465), (466, 467), (470, 477), (471, 472), (472, 483), (473, 488), (474, 475), (475, 476), (477, 478), (479, 480), (479, 482), (480, 481), (481, 482), (483, 484), (485, 486), (485, 487), (488, 489), (488, 491), (489, 490), (490, 491), (492, 493), (494, 495), (494, 497), (495, 496), (496, 497), (498, 499), (500, 501), (500, 503)])
me_shape_9_indexedfaceset.attributes.new('sharp_edge', 'BOOLEAN', 'EDGE').data.foreach_set('value', [ (min(e.vertices), max(e.vertices)) in _k for e in me_shape_9_indexedfaceset.edges])
_uv = me_shape_9_indexedfaceset.uv_layers.new(name='UVMap')
_uv.uv.foreach_set('vector', [0.0, 1.0, 1.0, 1.0, 1.0, 1.0, 0.0, 1.0, 0.2983, 0.0, 0.2983, 0.09333, 0.2406, 0.09333, 0.2406, 0.0, 0.0, 0.0, 0.0, 1.0, 1.0, 1.0, 1.0, 0.0, 0.7594, 0.0, 0.7594, 0.09333, 0.7017, 0.09333, 0.7017, 0.0, 0.6441, 0.0, 0.6441, 0.09333, 0.5865, 0.09333, 0.5865, 0.0, 0.5288, 0.0, 0.5288, 0.09333, 0.4712, 0.09333, 0.4712, 0.0, 0.4135, 0.0, 0.4135, 0.09333, 0.3559, 0.09333, 0.3559, 0.0, 1.0, 0.0, 1.0, 0.09333, 1.0, 0.09333, 1.0, 0.0, 1.0, 0.0, 1.0, 0.09333, 1.0, 0.09333, 1.0, 0.0, 1.0, 0.0, 1.0, 1.0, 1.0, 1.0, 1.0, 0.0, 1.0, 0.0, 1.0, 0.09333, 1.0, 0.09333, 1.0, 0.0, 1.0, 0.0, 1.0, 0.09333, 1.0, 0.09333, 1.0, 0.0, 1.0, 0.0, 1.0, 0.09333, 1.0, 0.09333, 1.0, 0.0, 1.0, 0.0, 1.0, 0.09333, 1.0, 0.09333, 1.0, 0.0, 1.0, 0.0, 1.0, 0.09333, 1.0, 0.09333, 1.0, 0.0, 1.0, 0.0, 1.0, 0.09333, 1.0, 0.09333, 1.0, 0.0, 1.0, 0.0, 1.0, 0.09333, 1.0, 0.09333, 1.0, 0.0, 0.7017, 0.09333, 0.7594, 0.09333, 0.7594, 0.0, 1.0, 0.0, 1.0, 1.0, 0.0, 1.0, 0.0, 0.0, 0.2406, 0.0, 0.2406, 0.09333, 0.2983, 0.09333, 0.2983, 0.0, 0.3559, 0.0, 0.3559, 0.09333, 0.4135, 0.09333, 0.4135, 0.0, 0.4712, 0.0, 0.4712, 0.09333, 0.5288, 0.09333, 0.5288, 0.0, 0.5865, 0.0, 0.5865, 0.09333, 0.6441, 0.09333, 0.6441, 0.0, 0.7017, 0.0, 1.0, 0.0, 0.9467, 0.0, 0.9467, 0.0, 1.0, 0.0, 1.0, 0.0, 0.9467, 0.0, 0.9467, 0.0, 1.0, 0.0, 1.0, 0.0, 0.9467, 0.0, 0.9467, 0.0, 1.0, 0.0, 1.0, 0.0, 0.9467, 0.0, 0.9467, 0.0, 1.0, 0.0, 1.0, 0.0, 0.9467, 0.0, 0.9467, 0.0, 1.0, 0.0, 1.0, 0.0, 0.9467, 0.0, 0.9467, 0.0, 1.0, 0.0, 1.0, 0.0, 0.9467, 0.0, 0.9467, 0.0, 1.0, 0.0, 1.0, 0.0, 0.7594, 0.0, 0.7594, 0.0, 0.7017, 0.0, 0.7017, 0.0, 0.6441, 0.0, 0.6441, 0.0, 0.5865, 0.0, 0.5865, 0.0, 0.5288, 0.0, 0.5288, 0.0, 0.4712, 0.0, 0.4712, 0.0, 0.4135, 0.0, 0.4135, 0.0, 0.3559, 0.0, 0.3559, 0.0, 0.2983, 0.0, 0.2983, 0.0, 0.2406, 0.0, 0.2406, 0.0, 0.0, 0.0, 0.0, 0.0, 0.05331, 0.0, 0.05331, 0.0, 0.0, 0.0, 0.0, 0.0, 0.05331, 0.0, 0.05331, 0.0, 0.0, 0.0, 0.0, 0.0, 0.05331, 0.0, 0.05331, 0.0, 0.0, 0.0, 0.0, 0.0, 0.05331, 0.0, 0.05331, 0.0, 0.0, 0.0, 0.0, 0.0, 0.05331, 0.0, 0.05331, 0.0, 0.0, 0.0, 0.0, 0.0, 0.05331, 0.0, 0.05331, 0.0, 0.0, 0.0, 0.0, 0.0, 0.05331, 0.0, 0.05331, 0.0, 0.0, 0.0, 0.0, 0.0, 0.05331, 0.0, 0.05331, 0.0, 0.0, 0.0, 0.0, 0.0, 0.05331, 0.0, 0.05331, 0.0, 0.0, 0.0, 0.0, 0.0, 0.2406, 0.0, 0.2406, 0.0, 0.2983, 0.0, 0.2983, 0.0, 0.3559, 0.0, 0.3559, 0.0, 0.4135, 0.0, 0.4135, 0.0, 0.4712, 0.0, 0.4712, 0.0, 0.5288, 0.0, 0.5288, 0.0, 0.5865, 0.0, 0.5865, 0.0, 0.6441, 0.0, 0.6441, 0.0, 0.7017, 0.0, 0.7017, 0.0, 0.7594, 0.0, 0.7594, 0.0, 1.0, 0.0, 1.0, 0.0, 0.9467, 0.0, 0.9467, 0.0, 1.0, 0.0, 1.0, 0.0, 0.9467, 0.0, 0.9467, 0.0, 1.0, 0.0, 0.0, 0.0, 0.0, 0.0, 0.0, 0.09333, 0.0, 0.09333, 0.0, 0.0, 0.0, 0.0, 0.0, 0.09333, 0.0, 0.09333, 0.0, 0.0, 0.0, 0.0, 0.0, 0.09333, 0.0, 0.09333, 0.0, 0.0, 0.0, 0.0, 0.0, 0.09333, 0.0, 0.09333, 0.0, 0.0, 0.0, 0.0, 0.0, 0.09333, 0.0, 0.09333, 0.0, 0.0, 0.0, 0.0, 0.0, 0.09333, 0.0, 0.09333, 0.0, 0.0, 0.0, 0.0, 0.0, 1.0, 0.0, 1.0, 0.0, 0.0, 0.0, 0.0, 0.0, 0.09333, 0.0, 0.09333, 0.0, 0.0, 0.0, 0.0, 0.0, 0.09333, 0.0, 0.09333, 0.0, 0.0, 0.0, 0.0, 0.0, 0.09333, 0.0, 0.09333, 1.0, 0.3, 1.0, 1.0, 0.0, 1.0, 0.0, 0.3, 1.0, 0.3, 1.0, 1.0, 0.0, 1.0, 0.0, 0.3, 0.09527, 0.09, 0.1444, 0.3, 1.0, 0.3, 1.0, 0.09, 0.09527, 0.09, 0.1444, 0.3, 1.0, 0.3, 1.0, 0.09, 0.0, 0.3, 0.0, 1.0, 1.0, 1.0, 1.0, 0.3, 0.0, 0.09, 0.0, 0.3, 0.8556, 0.3, 0.9047, 0.09, 1.0, 0.09, 1.0, 0.3, 0.1444, 0.3, 0.09527, 0.09, 1.0, 0.09, 1.0, 0.3, 0.1444, 0.3, 0.09527, 0.09, 0.0, 0.09, 0.0, 0.3, 0.8556, 0.3, 0.9047, 0.09, 0.09527, 0.09, 0.1444, 0.3, 1.0, 0.3, 1.0, 0.09, 0.9047, 0.09, 0.8556, 0.3, 0.0, 0.3, 0.0, 0.09, 1.0, 0.3, 1.0, 1.0, 0.0, 1.0, 0.0, 0.3, 0.09527, 0.09, 0.1444, 0.3, 1.0, 0.3, 1.0, 0.09, 0.0, 0.3, 0.0, 1.0, 1.0, 1.0, 1.0, 0.3, 0.0, 0.09, 0.0, 0.3, 0.8556, 0.3, 0.9047, 0.09, 0.0, 0.3, 0.0, 1.0, 1.0, 1.0, 1.0, 0.3, 1.0, 0.09, 1.0, 0.3, 0.1444, 0.3, 0.09527, 0.09, 0.9047, 0.09, 0.8556, 0.3, 0.0, 0.3, 0.0, 0.09, 0.0, 0.09, 0.0, 0.3, 0.8556, 0.3, 0.9047, 0.09, 1.0, 0.09, 1.0, 0.3, 0.1444, 0.3, 0.09527, 0.09, 0.9047, 0.09, 0.8556, 0.3, 0.0, 0.3, 0.0, 0.09, 1.0, 0.09, 1.0, 0.3, 0.1444, 0.3, 0.09527, 0.09, 0.09527, 0.09, 0.1444, 0.3, 1.0, 0.3, 1.0, 0.09, 0.0, 0.3, 0.0, 1.0, 1.0, 1.0, 1.0, 0.3, 0.0, 0.3, 0.0, 1.0, 1.0, 1.0, 1.0, 0.3, 0.9047, 0.09, 0.8556, 0.3, 0.0, 0.3, 0.0, 0.09, 1.0, 0.3, 1.0, 1.0, 0.0, 1.0, 0.0, 0.3, 1.0, 0.3, 1.0, 1.0, 0.0, 1.0, 0.0, 0.3, 0.9047, 0.09, 0.8556, 0.3, 0.0, 0.3, 0.0, 0.09, 0.0, 0.09, 0.0, 0.3, 0.8556, 0.3, 0.9047, 0.09, 1.0, 0.09, 1.0, 0.3, 0.1444, 0.3, 0.09527, 0.09, 0.0, 0.3, 0.0, 1.0, 1.0, 1.0, 1.0, 0.3, 0.09527, 0.09, 0.1444, 0.3, 1.0, 0.3, 1.0, 0.09, 0.9047, 0.09, 0.8556, 0.3, 0.0, 0.3, 0.0, 0.09, 1.0, 0.09, 1.0, 0.3, 0.1444, 0.3, 0.09527, 0.09, 0.0, 0.3, 0.0, 1.0, 1.0, 1.0, 1.0, 0.3, 0.09527, 0.09, 0.1444, 0.3, 1.0, 0.3, 1.0, 0.09, 0.0, 0.3, 0.0, 1.0, 1.0, 1.0, 1.0, 0.3, 1.0, 0.3, 1.0, 1.0, 0.0, 1.0, 0.0, 0.3, 0.9047, 0.09, 0.8556, 0.3, 0.0, 0.3, 0.0, 0.09, 0.0, 0.3, 0.0, 1.0, 1.0, 1.0, 1.0, 0.3, 0.0, 0.09, 0.0, 0.3, 0.8556, 0.3, 0.9047, 0.09, 0.09527, 0.09, 0.1444, 0.3, 1.0, 0.3, 1.0, 0.09, 0.9047, 0.09, 0.8556, 0.3, 0.0, 0.3, 0.0, 0.09, 0.0, 0.09, 0.0, 0.3, 0.8556, 0.3, 0.9047, 0.09, 1.0, 0.3, 1.0, 1.0, 0.0, 1.0, 0.0, 0.3, 1.0, 0.09, 1.0, 0.3, 0.1444, 0.3, 0.09527, 0.09, 1.0, 0.09, 1.0, 0.3, 0.1444, 0.3, 0.09527, 0.09, 1.0, 0.3, 1.0, 1.0, 0.0, 1.0, 0.0, 0.3, 0.0, 0.3, 0.0, 1.0, 1.0, 1.0, 1.0, 0.3, 0.09527, 0.09, 0.1444, 0.3, 1.0, 0.3, 1.0, 0.09, 0.0, 0.3, 0.0, 1.0, 1.0, 1.0, 1.0, 0.3, 0.0, 0.3, 0.0, 1.0, 1.0, 1.0, 1.0, 0.3, 0.9047, 0.09, 0.8556, 0.3, 0.0, 0.3, 0.0, 0.09, 1.0, 0.3, 1.0, 1.0, 0.0, 1.0, 0.0, 0.3, 0.09527, 0.09, 0.1444, 0.3, 1.0, 0.3, 1.0, 0.09, 0.0, 0.09, 0.0, 0.3, 0.8556, 0.3, 0.9047, 0.09, 1.0, 0.09, 1.0, 0.3, 0.1444, 0.3, 0.09527, 0.09, 0.09527, 0.09, 0.1444, 0.3, 1.0, 0.3, 1.0, 0.09, 1.0, 0.3, 1.0, 1.0, 0.0, 1.0, 0.0, 0.3, 0.0, 0.09, 0.0, 0.3, 0.8556, 0.3, 0.9047, 0.09, 1.0, 0.09, 1.0, 0.3, 0.1444, 0.3, 0.09527, 0.09, 1.0, 0.3, 1.0, 1.0, 0.0, 1.0, 0.0, 0.3, 0.9047, 0.09, 0.8556, 0.3, 0.0, 0.3, 0.0, 0.09, 0.0, 0.09, 0.0, 0.3, 0.8556, 0.3, 0.9047, 0.09, 1.0, 0.3, 1.0, 1.0, 0.0, 1.0, 0.0, 0.3, 0.09527, 0.09, 0.1444, 0.3, 1.0, 0.3, 1.0, 0.09, 0.9047, 0.09, 0.8556, 0.3, 0.0, 0.3, 0.0, 0.09, 1.0, 0.09, 1.0, 0.3, 0.1444, 0.3, 0.09527, 0.09, 0.0, 0.09, 0.0, 0.3, 0.8556, 0.3, 0.9047, 0.09, 1.0, 0.3, 1.0, 1.0, 0.0, 1.0, 0.0, 0.3, 0.0, 0.3, 0.0, 1.0, 1.0, 1.0, 1.0, 0.3, 0.09527, 0.09, 0.1444, 0.3, 1.0, 0.3, 1.0, 0.09, 0.9047, 0.09, 0.8556, 0.3, 0.0, 0.3, 0.0, 0.09, 0.9047, 0.09, 0.8556, 0.3, 0.0, 0.3, 0.0, 0.09, 1.0, 0.09, 1.0, 0.3, 0.1444, 0.3, 0.09527, 0.09, 0.0, 0.09, 0.0, 0.3, 0.8556, 0.3, 0.9047, 0.09, 0.0, 0.3, 0.0, 1.0, 1.0, 1.0, 1.0, 0.3, 1.0, 0.3, 1.0, 1.0, 0.0, 1.0, 0.0, 0.3, 0.09527, 0.09, 0.1444, 0.3, 1.0, 0.3, 1.0, 0.09, 0.9047, 0.09, 0.8556, 0.3, 0.0, 0.3, 0.0, 0.09, 1.0, 0.09, 1.0, 0.3, 0.1444, 0.3, 0.09527, 0.09, 0.0, 0.09, 0.0, 0.3, 0.8556, 0.3, 0.9047, 0.09, 0.0, 0.09, 0.0, 0.3, 0.8556, 0.3, 0.9047, 0.09, 0.0, 0.3, 0.0, 0.3, 0.8556, 0.3, 0.925, 0.9475, 0.0, 1.0, 0.0, 1.0, 0.0, 0.3, 0.925, 0.9475, 0.0, 0.9475, 0.0, 0.3, 0.0, 0.3, 0.8556, 0.3, 0.0, 0.3, 0.0, 0.3, 0.8556, 0.3, 0.925, 0.9475, 1.0, 1.0, 0.0, 1.0, 0.8556, 0.3525, 1.0, 1.0, 0.0, 0.9475, 0.0, 0.3, 0.0, 0.3, 0.8556, 0.3, 1.0, 0.3, 1.0, 0.3, 0.1444, 0.3, 1.0, 0.9475, 0.1444, 0.3, 1.0, 0.3, 1.0, 0.3, 0.075, 0.9475, 1.0, 0.3, 1.0, 0.3, 0.1444, 0.3, 1.0, 0.9475, 0.1444, 0.3, 1.0, 0.3, 1.0, 0.3, 0.075, 0.9475, 1.0, 0.3, 1.0, 0.3, 0.1444, 0.3, 1.0, 0.9475, 0.0, 0.3, 0.0, 0.3, 0.8556, 0.3, 0.925, 0.9475, 0.8556, 0.3525, 0.0, 1.0, 1.0, 1.0, 1.0, 1.0, 0.0, 0.9475, 0.0, 0.3, 0.0, 0.3, 0.8556, 0.3, 1.0, 0.3, 1.0, 0.3, 0.1444, 0.3, 1.0, 0.9475, 0.0, 0.9475, 0.0, 0.3, 0.0, 0.3, 0.8556, 0.3, 0.0, 0.9475, 0.0, 0.3, 0.0, 0.3, 0.8556, 0.3, 0.075, 0.9475, 1.0, 0.3, 1.0, 0.3, 0.1444, 0.3, 0.1444, 0.3, 1.0, 0.3, 1.0, 0.3, 0.075, 0.9475, 0.075, 0.9475, 1.0, 0.3, 1.0, 0.3, 0.1444, 0.3, 0.075, 0.9475, 1.0, 0.3, 1.0, 0.3, 0.1444, 0.3, 0.075, 0.9475, 1.0, 0.3, 1.0, 0.3, 0.1444, 0.3, 0.0, 0.9475, 0.0, 0.3, 0.0, 0.3, 0.8556, 0.3, 0.0, 0.9475, 0.0, 0.3, 0.0, 0.3, 0.8556, 0.3, 0.06937, 0.3525, 0.0, 1.0, 1.0, 1.0, 1.0, 1.0, 0.0, 0.3, 0.0, 0.3, 0.8556, 0.3, 0.925, 0.9475, 1.0, 0.3, 1.0, 0.3, 0.1444, 0.3, 1.0, 0.9475, 1.0, 0.3, 1.0, 0.3, 0.1444, 0.3, 1.0, 0.9475, 0.3706, 0.01704, 0.3706, 0.01704, 0.25, 0.06699, 0.25, 0.06699, 0.25, 0.933, 0.25, 0.933, 0.3706, 0.983, 0.3706, 0.983, 0.0, 0.5, 0.01704, 0.6294, 0.06699, 0.75, 0.1464, 0.8536, 0.25, 0.933, 0.3706, 0.983, 0.5, 1.0, 0.6294, 0.983, 0.75, 0.933, 0.8536, 0.8536, 0.933, 0.75, 0.983, 0.6294, 1.0, 0.5, 0.983, 0.3706, 0.933, 0.25, 0.8536, 0.1464, 0.75, 0.06699, 0.6294, 0.01704, 0.5, 0.0, 0.3706, 0.01704, 0.25, 0.06699, 0.1464, 0.1464, 0.06699, 0.25, 0.01704, 0.3706, 0.8536, 0.8536, 0.8536, 0.8536, 0.933, 0.75, 0.933, 0.75, 0.3706, 0.983, 0.3706, 0.983, 0.5, 1.0, 0.5, 1.0, 0.0, 0.5, 0.0, 0.5, 0.01704, 0.6294, 0.01704, 0.6294, 0.75, 0.933, 0.75, 0.933, 0.8536, 0.8536, 0.8536, 0.8536, 0.6294, 0.01704, 0.6294, 0.01704, 0.5, 0.0, 0.5, 0.0, 0.1464, 0.1464, 0.1464, 0.1464, 0.06699, 0.25, 0.06699, 0.25, 0.933, 0.75, 0.933, 0.75, 0.983, 0.6294, 0.983, 0.6294, 0.8536, 0.1464, 0.8536, 0.1464, 0.75, 0.06699, 0.75, 0.06699, 0.25, 0.06699, 0.25, 0.06699, 0.1464, 0.1464, 0.1464, 0.1464, 0.01704, 0.3706, 0.01704, 0.3706, 0.0, 0.5, 0.0, 0.5, 0.01704, 0.6294, 0.01704, 0.6294, 0.06699, 0.75, 0.06699, 0.75, 0.06699, 0.25, 0.06699, 0.25, 0.01704, 0.3706, 0.01704, 0.3706, 0.75, 0.06699, 0.75, 0.06699, 0.6294, 0.01704, 0.6294, 0.01704, 0.1464, 0.8536, 0.1464, 0.8536, 0.25, 0.933, 0.25, 0.933, 0.983, 0.3706, 0.983, 0.3706, 0.933, 0.25, 0.933, 0.25, 0.5, 0.0, 0.5, 0.0, 0.3706, 0.01704, 0.3706, 0.01704, 1.0, 0.5, 1.0, 0.5, 0.983, 0.3706, 0.983, 0.3706, 0.5, 1.0, 0.5, 1.0, 0.6294, 0.983, 0.6294, 0.983, 0.06699, 0.75, 0.06699, 0.75, 0.1464, 0.8536, 0.1464, 0.8536, 0.0, 0.5, 0.01704, 0.3706, 0.06699, 0.25, 0.1464, 0.1464, 0.25, 0.06699, 0.3706, 0.01704, 0.5, 0.0, 0.6294, 0.01704, 0.75, 0.06699, 0.8536, 0.1464, 0.933, 0.25, 0.983, 0.3706, 1.0, 0.5, 0.983, 0.6294, 0.933, 0.75, 0.8536, 0.8536, 0.75, 0.933, 0.6294, 0.983, 0.5, 1.0, 0.3706, 0.983, 0.25, 0.933, 0.1464, 0.8536, 0.06699, 0.75, 0.01704, 0.6294, 0.6294, 0.983, 0.6294, 0.983, 0.75, 0.933, 0.75, 0.933, 0.933, 0.25, 0.933, 0.25, 0.8536, 0.1464, 0.8536, 0.1464, 0.983, 0.6294, 0.983, 0.6294, 1.0, 0.5, 1.0, 0.5, 0.0, 0.0, 0.0, 1.0, 1.0, 1.0, 1.0, 0.0, 0.0, 0.0, 0.0, 1.0, 1.0, 1.0, 1.0, 0.0, 0.0, 0.0, 0.0, 1.0, 1.0, 1.0, 1.0, 0.0, 0.075, 0.3, 0.0, 0.0, 1.0, 0.0, 1.0, 0.3, 0.075, 0.3, 0.0, 0.0, 1.0, 0.0, 1.0, 0.3, 1.0, 0.0, 1.0, 1.0, 0.0, 1.0, 0.0, 0.0, 0.0, 0.0, 0.0, 1.0, 1.0, 1.0, 1.0, 0.0, 0.0, 0.0, 0.0, 1.0, 1.0, 1.0, 1.0, 0.0, 0.0, 0.0, 1.0, 0.0, 1.0, 1.0, 0.0, 1.0, 0.0, 0.0, 0.0, 1.0, 1.0, 1.0, 1.0, 0.0, 1.0, 0.0, 0.925, 0.3, 0.0, 0.3, 0.0, 0.0, 0.0, 0.0, 0.0, 1.0, 1.0, 1.0, 1.0, 0.0, 0.0, 0.0, 0.075, 0.3, 1.0, 0.3, 1.0, 0.0, 0.0, 0.0, 0.075, 0.3, 1.0, 0.3, 1.0, 0.0, 1.0, 0.0, 0.0, 0.0, 0.0, 1.0, 1.0, 1.0, 1.0, 0.0, 0.925, 0.3, 0.0, 0.3, 0.0, 0.0, 1.0, 0.0, 0.0, 0.0, 0.0, 1.0, 1.0, 1.0, 0.075, 0.3, 0.0, 0.0, 1.0, 0.0, 1.0, 0.3, 1.0, 0.0, 0.0, 0.0, 0.0, 1.0, 1.0, 1.0, 0.925, 0.3, 1.0, 0.0, 0.0, 0.0, 0.0, 0.3, 1.0, 0.0, 0.0, 0.0, 0.0, 1.0, 1.0, 1.0, 1.0, 0.0, 0.0, 0.0, 0.0, 1.0, 1.0, 1.0, 0.0, 0.0, 0.0, 1.0, 1.0, 1.0, 1.0, 0.0, 0.075, 0.3, 0.0, 0.0, 1.0, 0.0, 1.0, 0.3, 1.0, 0.0, 1.0, 1.0, 0.0, 1.0, 0.0, 0.0, 1.0, 0.0, 0.925, 0.3, 0.0, 0.3, 0.0, 0.0, 1.0, 0.0, 1.0, 1.0, 0.0, 1.0, 0.0, 0.0, 0.0, 0.0, 0.075, 0.3, 1.0, 0.3, 1.0, 0.0, 0.0, 0.0, 0.0, 1.0, 1.0, 1.0, 1.0, 0.0, 0.925, 0.3, 1.0, 0.0, 0.0, 0.0, 0.0, 0.3, 1.0, 0.0, 0.925, 0.3, 0.0, 0.3, 0.0, 0.0, 0.0, 0.0, 0.075, 0.3, 1.0, 0.3, 1.0, 0.0, 0.925, 0.3, 1.0, 0.0, 0.0, 0.0, 0.0, 0.3, 0.0, 0.0, 0.075, 0.3, 1.0, 0.3, 1.0, 0.0, 0.075, 0.3, 0.0, 0.0, 1.0, 0.0, 1.0, 0.3, 1.0, 0.0, 1.0, 1.0, 0.0, 1.0, 0.0, 0.0, 1.0, 0.0, 1.0, 1.0, 0.0, 1.0, 0.0, 0.0, 0.925, 0.3, 1.0, 0.0, 0.0, 0.0, 0.0, 0.3, 0.0, 0.0, 0.0, 1.0, 1.0, 1.0, 1.0, 0.0, 0.0, 0.0, 0.0, 1.0, 1.0, 1.0, 1.0, 0.0, 0.925, 0.3, 1.0, 0.0, 0.0, 0.0, 0.0, 0.3, 1.0, 0.0, 0.925, 0.3, 0.0, 0.3, 0.0, 0.0, 0.0, 0.0, 0.075, 0.3, 1.0, 0.3, 1.0, 0.0, 1.0, 0.0, 1.0, 1.0, 0.0, 1.0, 0.0, 0.0, 0.075, 0.3, 0.0, 0.0, 1.0, 0.0, 1.0, 0.3, 0.925, 0.3, 1.0, 0.0, 0.0, 0.0, 0.0, 0.3, 0.0, 0.0, 0.075, 0.3, 1.0, 0.3, 1.0, 0.0, 1.0, 0.0, 1.0, 1.0, 0.0, 1.0, 0.0, 0.0, 0.075, 0.3, 0.0, 0.0, 1.0, 0.0, 1.0, 0.3, 1.0, 0.0, 1.0, 1.0, 0.0, 1.0, 0.0, 0.0, 0.0, 0.0, 0.0, 1.0, 1.0, 1.0, 1.0, 0.0, 0.0, 0.0, 0.0, 1.0, 1.0, 1.0, 1.0, 0.0, 0.0, 0.0, 0.0, 1.0, 1.0, 1.0, 1.0, 0.0, 0.925, 0.3, 1.0, 0.0, 0.0, 0.0, 0.0, 0.3, 1.0, 0.0, 1.0, 1.0, 0.0, 1.0, 0.0, 0.0, 1.0, 0.0, 0.925, 0.3, 0.0, 0.3, 0.0, 0.0, 0.075, 0.3, 0.0, 0.0, 1.0, 0.0, 1.0, 0.3, 0.925, 0.3, 1.0, 0.0, 0.0, 0.0, 0.0, 0.3, 1.0, 0.0, 0.925, 0.3, 0.0, 0.3, 0.0, 0.0, 0.0, 0.0, 0.0, 1.0, 1.0, 1.0, 1.0, 0.0, 0.0, 0.0, 0.075, 0.3, 1.0, 0.3, 1.0, 0.0, 0.0, 0.0, 0.075, 0.3, 1.0, 0.3, 1.0, 0.0, 0.0, 0.0, 0.0, 1.0, 1.0, 1.0, 1.0, 0.0, 1.0, 0.0, 1.0, 1.0, 0.0, 1.0, 0.0, 0.0, 0.075, 0.3, 0.0, 0.0, 1.0, 0.0, 1.0, 0.3, 1.0, 0.0, 1.0, 1.0, 0.0, 1.0, 0.0, 0.0, 0.0, 0.0, 0.0, 1.0, 1.0, 1.0, 1.0, 0.0, 1.0, 0.0, 1.0, 1.0, 0.0, 1.0, 0.0, 0.0, 0.925, 0.3, 1.0, 0.0, 0.0, 0.0, 0.0, 0.3, 0.0, 0.0, 0.0, 1.0, 1.0, 1.0, 1.0, 0.0, 1.0, 0.0, 1.0, 1.0, 0.0, 1.0, 0.0, 0.0, 0.075, 0.3, 0.0, 0.0, 1.0, 0.0, 1.0, 0.3, 1.0, 0.0, 0.925, 0.3, 0.0, 0.3, 0.0, 0.0, 0.0, 0.0, 0.075, 0.3, 1.0, 0.3, 1.0, 0.0, 0.075, 0.3, 0.0, 0.0, 1.0, 0.0, 1.0, 0.3, 0.0, 0.0, 0.0, 1.0, 1.0, 1.0, 1.0, 0.0, 1.0, 0.0, 0.925, 0.3, 0.0, 0.3, 0.0, 0.0, 0.0, 0.0, 0.075, 0.3, 1.0, 0.3, 1.0, 0.0, 0.0, 0.0, 1.0, 0.0, 1.0, 1.0, 0.0, 1.0, 0.0, 0.0, 0.0, 1.0, 1.0, 1.0, 1.0, 0.0, 0.925, 0.3, 1.0, 0.0, 0.0, 0.0, 0.0, 0.3, 1.0, 0.0, 0.925, 0.3, 0.0, 0.3, 0.0, 0.0, 0.0, 0.0, 0.0, 1.0, 1.0, 1.0, 1.0, 0.0, 0.075, 0.3, 0.0, 0.0, 1.0, 0.0, 1.0, 0.3, 0.925, 0.3, 1.0, 0.0, 0.0, 0.0, 0.0, 0.3, 0.0, 0.0, 0.075, 0.3, 1.0, 0.3, 1.0, 0.0, 1.0, 0.0, 0.925, 0.3, 0.0, 0.3, 0.0, 0.0, 0.0, 0.0, 0.0, 1.0, 1.0, 1.0, 1.0, 0.0, 0.0, 0.0, 0.0, 1.0, 1.0, 1.0, 1.0, 0.0, 1.0, 0.0, 1.0, 1.0, 0.0, 1.0, 0.0, 0.0, 0.075, 0.3, 0.0, 0.0, 1.0, 0.0, 1.0, 0.3, 0.925, 0.3, 1.0, 0.0, 0.0, 0.0, 0.0, 0.3, 0.925, 0.3, 1.0, 0.0, 0.0, 0.0, 0.0, 0.3, 0.0, 0.0, 0.075, 0.3, 1.0, 0.3, 1.0, 0.0, 1.0, 0.0, 0.925, 0.3, 0.0, 0.3, 0.0, 0.0, 0.0, 0.0, 0.0, 1.0, 1.0, 1.0, 1.0, 0.0, 1.0, 0.0, 1.0, 1.0, 0.0, 1.0, 0.0, 0.0, 0.0, 0.0, 1.0, 0.0, 1.0, 1.0, 0.0, 1.0, 0.0, 0.0, 0.0, 1.0, 1.0, 1.0, 1.0, 0.0, 0.075, 0.3, 0.0, 0.0, 1.0, 0.0, 1.0, 0.3, 0.0, 0.0, 0.0, 1.0, 1.0, 1.0, 1.0, 0.0, 0.925, 0.3, 1.0, 0.0, 0.0, 0.0, 0.0, 0.3, 1.0, 0.0, 0.0, 0.0, 0.0, 1.0, 1.0, 1.0, 0.0, 0.0, 0.075, 0.3, 1.0, 0.3, 1.0, 0.0, 1.0, 0.0, 0.925, 0.3, 0.0, 0.3, 0.0, 0.0, 1.0, 0.0, 0.925, 0.3, 0.0, 0.3, 0.0, 0.0, 0.0, 1.0, 1.0, 1.0, 1.0, 0.0, 0.0, 0.0, 1.0, 0.0, 1.0, 1.0, 0.0, 1.0, 0.0, 0.0, 1.0, 1.0, 0.0, 1.0, 0.0, 0.0, 1.0, 0.0, 1.0, 0.0, 1.0, 1.0, 0.0, 1.0, 0.0, 0.0, 0.0, 1.0, 1.0, 1.0, 1.0, 0.0, 0.0, 0.0, 1.0, 0.0, 1.0, 1.0, 0.0, 1.0, 0.0, 0.0, 1.0, 0.0, 1.0, 1.0, 0.0, 1.0, 0.0, 0.0, 1.0, 1.0, 1.0, 0.0, 0.0, 0.0, 0.0, 1.0, 1.0, 0.0, 1.0, 1.0, 0.0, 1.0, 0.0, 0.0, 1.0, 0.0, 1.0, 1.0, 0.0, 1.0, 0.0, 0.0, 1.0, 1.0, 0.0, 1.0, 0.0, 0.0, 1.0, 0.0, 1.0, 1.0, 0.0, 1.0, 0.0, 0.0, 1.0, 0.0, 0.0, 1.0, 1.0, 1.0, 1.0, 0.0, 0.0, 0.0, 0.0, 1.0, 1.0, 1.0, 1.0, 0.0, 0.0, 0.0, 1.0, 0.0, 1.0, 1.0, 0.0, 1.0, 0.0, 0.0, 1.0, 0.0, 1.0, 1.0, 0.0, 1.0, 0.0, 0.0, 1.0, 0.0, 1.0, 1.0, 0.0, 1.0, 0.0, 0.0, 0.0, 1.0, 1.0, 1.0, 1.0, 0.0, 0.0, 0.0, 1.0, 0.0, 1.0, 1.0, 0.0, 1.0, 0.0, 0.0, 0.0, 1.0, 1.0, 1.0, 1.0, 0.0, 0.0, 0.0, 0.0, 0.0, 0.0, 1.0, 1.0, 1.0, 1.0, 0.0, 1.0, 0.0, 0.0, 0.0, 0.0, 1.0, 1.0, 1.0, 1.0, 1.0, 1.0, 0.0, 0.0, 0.0, 0.0, 1.0, 1.0, 0.0, 1.0, 1.0, 0.0, 1.0, 0.0, 0.0, 0.0, 0.0, 0.0, 1.0, 1.0, 1.0, 1.0, 0.0, 1.0, 0.0, 0.0, 0.0, 0.0, 1.0, 1.0, 1.0, 1.0, 0.0, 1.0, 1.0, 0.0, 1.0, 0.0, 0.0, 0.0, 1.0, 1.0, 1.0, 1.0, 0.0, 0.0, 0.0, 0.0, 1.0, 1.0, 1.0, 1.0, 0.0, 0.0, 0.0, 0.0, 0.0, 0.0, 1.0, 1.0, 1.0, 1.0, 0.0, 1.0, 0.0, 1.0, 1.0, 0.0, 1.0, 0.0, 0.0, 0.0, 1.0, 1.0, 1.0, 1.0, 0.0, 0.0, 0.0, 0.0, 0.0, 0.0, 1.0, 1.0, 1.0, 1.0, 0.0, 1.0, 0.0, 0.0, 0.0, 0.0, 1.0, 1.0, 1.0, 0.0, 0.3, 0.0, 0.3, 1.0, 1.0, 0.925, 0.3, 0.0, 1.0, 1.0, 1.0, 0.0, 0.3, 0.0, 1.0, 0.0, 0.3, 0.0, 0.3, 0.0, 1.0, 0.925, 0.3, 0.0, 0.3, 0.0, 0.3, 1.0, 1.0, 0.925, 0.3, 1.0, 1.0, 1.0, 1.0, 0.925, 0.3, 0.0, 1.0, 0.0, 0.3, 0.0, 0.3, 0.0, 1.0, 0.925, 0.3, 1.0, 0.3, 1.0, 0.3, 1.0, 1.0, 0.075, 0.3, 1.0, 0.3, 0.075, 0.3, 0.0, 1.0, 1.0, 0.3, 1.0, 0.3, 1.0, 0.3, 1.0, 1.0, 0.075, 0.3, 1.0, 0.3, 0.075, 0.3, 0.0, 1.0, 1.0, 0.3, 1.0, 0.3, 1.0, 0.3, 1.0, 1.0, 0.075, 0.3, 0.0, 0.3, 0.0, 0.3, 1.0, 1.0, 0.925, 0.3, 1.0, 1.0, 0.0, 1.0, 0.925, 0.3, 1.0, 1.0, 0.0, 0.3, 0.0, 0.3, 0.0, 1.0, 0.925, 0.3, 1.0, 0.3, 1.0, 0.3, 1.0, 1.0, 0.075, 0.3, 0.0, 0.3, 0.0, 0.3, 0.0, 1.0, 0.925, 0.3, 0.0, 0.3, 0.0, 0.3, 0.0, 1.0, 0.925, 0.3, 1.0, 0.3, 1.0, 0.3, 0.0, 1.0, 0.075, 0.3, 1.0, 0.3, 0.075, 0.3, 0.0, 1.0, 1.0, 0.3, 1.0, 0.3, 1.0, 0.3, 0.0, 1.0, 0.075, 0.3, 1.0, 0.3, 1.0, 0.3, 0.0, 1.0, 0.075, 0.3, 1.0, 0.3, 1.0, 0.3, 0.0, 1.0, 0.075, 0.3, 0.0, 0.3, 0.0, 0.3, 0.0, 1.0, 0.925, 0.3, 0.0, 0.3, 0.0, 0.3, 0.0, 1.0, 0.925, 0.3, 1.0, 1.0, 0.0, 1.0, 0.075, 0.3, 1.0, 1.0, 0.0, 0.3, 0.0, 0.3, 1.0, 1.0, 0.925, 0.3, 1.0, 0.3, 1.0, 0.3, 1.0, 1.0, 0.075, 0.3, 1.0, 0.3, 1.0, 0.3, 1.0, 1.0, 0.075, 0.3])
me_shape_9_indexedfaceset.materials.append(mat_plastic_chip)
me_shape_9_indexedfaceset.materials.append(mat_metal_pins)
me_shape_9_indexedfaceset.materials.append(mat_white_markings)
me_shape_9_indexedfaceset.update()
me_shape_9_indexedfaceset.normals_split_custom_set([tuple(v) for v in zip(*[iter([0.0, 0.0, 1.0, 0.0, 0.0, 1.0, 0.0, 0.0, 1.0, 0.0, 0.0, 1.0, 0.0, 1.0, -1.059e-07, 0.0, 1.0, -1.059e-07, 0.0, 1.0, -1.059e-07, 0.0, 1.0, -1.059e-07, 0.0, 1.0, -1.059e-07, 0.0, 1.0, -1.059e-07, 0.0, 1.0, -1.059e-07, 0.0, 1.0, -1.059e-07, 0.0, 1.0, -1.059e-07, 0.0, 1.0, -1.059e-07, 0.0, 1.0, -1.059e-07, 0.0, 1.0, -1.059e-07, 0.0, 1.0, -1.059e-07, 0.0, 1.0, -1.059e-07, 0.0, 1.0, -1.059e-07, 0.0, 1.0, -1.059e-07, 0.0, 1.0, -1.059e-07, 0.0, 1.0, -1.059e-07, 0.0, 1.0, -1.059e-07, 0.0, 1.0, -1.059e-07, 0.0, 1.0, -1.059e-07, 0.0, 1.0, -1.059e-07, 0.0, 1.0, -1.059e-07, 0.0, 1.0, -1.059e-07, 1.0, 0.0, 0.0, 1.0, 0.0, 0.0, 1.0, 0.0, 0.0, 1.0, 0.0, 0.0, 1.0, 0.0, 0.0, 1.0, 0.0, 0.0, 1.0, 0.0, 0.0, 1.0, 0.0, 0.0, 1.0, 0.0, 0.0, 1.0, 0.0, 0.0, 1.0, 0.0, 0.0, 1.0, 0.0, 0.0, 1.0, 0.0, 0.0, 1.0, 0.0, 0.0, 1.0, 0.0, 0.0, 1.0, 0.0, 0.0, 1.0, 0.0, 0.0, 1.0, 0.0, 0.0, 1.0, 0.0, 0.0, 1.0, 0.0, 0.0, 1.0, 0.0, 0.0, 1.0, 0.0, 0.0, 1.0, 0.0, 0.0, 1.0, 0.0, 0.0, 1.0, 0.0, 0.0, 1.0, 0.0, 0.0, 1.0, 0.0, 0.0, 1.0, 0.0, 0.0, 1.0, 0.0, 0.0, 1.0, 0.0, 0.0, 1.0, 0.0, 0.0, 1.0, 0.0, 0.0, 1.0, 0.0, 0.0, 1.0, 0.0, 0.0, 1.0, 0.0, 0.0, 1.0, 0.0, 0.0, 1.0, 0.0, 0.0, 1.0, 0.0, 0.0, 1.0, 0.0, 0.0, 1.0, 0.0, 0.0, 0.0, -1.0, 3.53e-08, 0.0, -1.0, 3.53e-08, 0.0, -1.0, 3.53e-08, 0.0, -1.0, 3.53e-08, 0.0, -1.0, 3.53e-08, 0.0, -1.0, 3.53e-08, 0.0, -1.0, 3.53e-08, 0.0, -1.0, 3.53e-08, 0.0, -1.0, 3.53e-08, 0.0, -1.0, 3.53e-08, 0.0, -1.0, 3.53e-08, 0.0, -1.0, 3.53e-08, 0.0, -1.0, 3.53e-08, 0.0, -1.0, 3.53e-08, 0.0, -1.0, 3.53e-08, 0.0, -1.0, 3.53e-08, 0.0, -1.0, 3.53e-08, 0.0, -1.0, 3.53e-08, 0.0, -1.0, 3.53e-08, 0.0, -1.0, 3.53e-08, 0.0, -1.0, 3.53e-08, 0.0, -1.0, 3.53e-08, 0.0, -1.0, 3.53e-08, 0.0, -1.0, 3.53e-08, -3.217e-10, 0.0, -1.0, -3.217e-10, 0.0, -1.0, -3.217e-10, 0.0, -1.0, -3.217e-10, 0.0, -1.0, -3.217e-10, 0.0, -1.0, -3.217e-10, 0.0, -1.0, -3.217e-10, 0.0, -1.0, -3.217e-10, 0.0, -1.0, -3.217e-10, 0.0, -1.0, -3.217e-10, 0.0, -1.0, -3.217e-10, 0.0, -1.0, -3.217e-10, 0.0, -1.0, -3.217e-10, 0.0, -1.0, -3.217e-10, 0.0, -1.0, -3.217e-10, 0.0, -1.0, -3.217e-10, 0.0, -1.0, -3.217e-10, 0.0, -1.0, -3.217e-10, 0.0, -1.0, -3.217e-10, 0.0, -1.0, -3.217e-10, 0.0, -1.0, -3.217e-10, 0.0, -1.0, -3.217e-10, 0.0, -1.0, -3.217e-10, 0.0, -1.0, -3.217e-10, 0.0, -1.0, -3.217e-10, 0.0, -1.0, -3.217e-10, 0.0, -1.0, -3.217e-10, 0.0, -1.0, -3.217e-10, 0.0, -1.0, -3.217e-10, 0.0, -1.0, -3.217e-10, 0.0, -1.0, -3.217e-10, 0.0, -1.0, -3.217e-10, 0.0, -1.0, -3.217e-10, 0.0, -1.0, -3.217e-10, 0.0, -1.0, -3.217e-10, 0.0, -1.0, -3.217e-10, 0.0, -1.0, -3.217e-10, 0.0, -1.0, -3.217e-10, 0.0, -1.0, -3.217e-10, 0.0, -1.0, -3.217e-10, 0.0, -1.0, -3.217e-10, 0.0, -1.0, -3.217e-10, 0.0, -1.0, -3.217e-10, 0.0, -1.0, -3.217e-10, 0.0, -1.0, -3.217e-10, 0.0, -1.0, -3.217e-10, 0.0, -1.0, -3.217e-10, 0.0, -1.0, -3.217e-10, 0.0, -1.0, -3.217e-10, 0.0, -1.0, -3.217e-10, 0.0, -1.0, -3.217e-10, 0.0, -1.0, -3.217e-10, 0.0, -1.0, -3.217e-10, 0.0, -1.0, -3.217e-10, 0.0, -1.0, -3.217e-10, 0.0, -1.0, -3.217e-10, 0.0, -1.0, -3.217e-10, 0.0, -1.0, -3.217e-10, 0.0, -1.0, -3.217e-10, 0.0, -1.0, -3.217e-10, 0.0, -1.0, -3.217e-10, 0.0, -1.0, -3.217e-10, 0.0, -1.0, -3.217e-10, 0.0, -1.0, -3.217e-10, 0.0, -1.0, -3.217e-10, 0.0, -1.0, -3.217e-10, 0.0, -1.0, -3.217e-10, 0.0, -1.0, -3.217e-10, 0.0, -1.0, -3.217e-10, 0.0, -1.0, -3.217e-10, 0.0, -1.0, -3.217e-10, 0.0, -1.0, -3.217e-10, 0.0, -1.0, -3.217e-10, 0.0, -1.0, -3.217e-10, 0.0, -1.0, -3.217e-10, 0.0, -1.0, -3.217e-10, 0.0, -1.0, -3.217e-10, 0.0, -1.0, -3.217e-10, 0.0, -1.0, -3.217e-10, 0.0, -1.0, -3.217e-10, 0.0, -1.0, -3.217e-10, 0.0, -1.0, -3.217e-10, 0.0, -1.0, -3.217e-10, 0.0, -1.0, -3.217e-10, 0.0, -1.0, -3.217e-10, 0.0, -1.0, -3.217e-10, 0.0, -1.0, -3.217e-10, 0.0, -1.0, -3.217e-10, 0.0, -1.0, -3.217e-10, 0.0, -1.0, -3.217e-10, 0.0, -1.0, -3.217e-10, 0.0, -1.0, -3.217e-10, 0.0, -1.0, -3.217e-10, 0.0, -1.0, -3.217e-10, 0.0, -1.0, -3.217e-10, 0.0, -1.0, -3.217e-10, 0.0, -1.0, -3.217e-10, 0.0, -1.0, -3.217e-10, 0.0, -1.0, -3.217e-10, 0.0, -1.0, -3.217e-10, 0.0, -1.0, -3.217e-10, 0.0, -1.0, -3.217e-10, 0.0, -1.0, -3.217e-10, 0.0, -1.0, -3.217e-10, 0.0, -1.0, -3.217e-10, 0.0, -1.0, -3.217e-10, 0.0, -1.0, -3.217e-10, 0.0, -1.0, -3.217e-10, 0.0, -1.0, -3.217e-10, 0.0, -1.0, -3.217e-10, 0.0, -1.0, -3.217e-10, 0.0, -1.0, -3.217e-10, 0.0, -1.0, -3.217e-10, 0.0, -1.0, -3.217e-10, 0.0, -1.0, -3.217e-10, 0.0, -1.0, -3.217e-10, 0.0, -1.0, -1.0, -1.155e-08, 0.0, -1.0, -1.155e-08, 0.0, -1.0, -1.155e-08, 0.0, -1.0, -1.155e-08, 0.0, -1.0, -1.155e-08, 0.0, -1.0, -1.155e-08, 0.0, -1.0, -1.155e-08, 0.0, -1.0, -1.155e-08, 0.0, -1.0, -1.155e-08, 0.0, -1.0, -1.155e-08, 0.0, -1.0, -1.155e-08, 0.0, -1.0, -1.155e-08, 0.0, -1.0, -1.155e-08, 0.0, -1.0, -1.155e-08, 0.0, -1.0, -1.155e-08, 0.0, -1.0, -1.155e-08, 0.0, -1.0, -1.155e-08, 0.0, -1.0, -1.155e-08, 0.0, -1.0, -1.155e-08, 0.0, -1.0, -1.155e-08, 0.0, -1.0, -1.155e-08, 0.0, -1.0, -1.155e-08, 0.0, -1.0, -1.155e-08, 0.0, -1.0, -1.155e-08, 0.0, -1.0, -1.155e-08, 0.0, -1.0, -1.155e-08, 0.0, -1.0, -1.155e-08, 0.0, -1.0, -1.155e-08, 0.0, -1.0, -1.155e-08, 0.0, -1.0, -1.155e-08, 0.0, -1.0, -1.155e-08, 0.0, -1.0, -1.155e-08, 0.0, -1.0, -1.155e-08, 0.0, -1.0, -1.155e-08, 0.0, -1.0, -1.155e-08, 0.0, -1.0, -1.155e-08, 0.0, -1.0, -1.155e-08, 0.0, -1.0, -1.155e-08, 0.0, -1.0, -1.155e-08, 0.0, -1.0, -1.155e-08, 0.0, 1.0, 0.0, 0.0, 1.0, 0.0, 0.0, 1.0, 0.0, 0.0, 1.0, 0.0, 0.0, 1.0, 0.0, 0.0, 1.0, 0.0, 0.0, 1.0, 0.0, 0.0, 1.0, 0.0, 0.0, 0.0, 1.0, 0.0, 0.0, 1.0, 0.0, 0.0, 1.0, 0.0, 0.0, 1.0, 0.0, 0.0, 1.0, 0.0, 0.0, 1.0, 0.0, 0.0, 1.0, 0.0, 0.0, 1.0, 0.0, -1.0, 0.0, 0.0, -1.0, 0.0, 0.0, -1.0, 0.0, 0.0, -1.0, 0.0, 0.0, 0.0, 1.0, 0.0, 0.0, 1.0, 0.0, 0.0, 1.0, 0.0, 0.0, 1.0, 0.0, 0.0, -1.0, 0.0, 0.0, -1.0, 0.0, 0.0, -1.0, 0.0, 0.0, -1.0, 0.0, 1.0, 0.0, 0.0, 1.0, 0.0, 0.0, 1.0, 0.0, 0.0, 1.0, 0.0, 0.0, -1.0, 0.0, 0.0, -1.0, 0.0, 0.0, -1.0, 0.0, 0.0, -1.0, 0.0, 0.0, -1.0, 0.0, 0.0, -1.0, 0.0, 0.0, -1.0, 0.0, 0.0, -1.0, 0.0, 0.0, 0.0, -1.0, 0.0, 0.0, -1.0, 0.0, 0.0, -1.0, 0.0, 0.0, -1.0, 0.0, 0.0, -1.0, 0.0, 0.0, -1.0, 0.0, 0.0, -1.0, 0.0, 0.0, -1.0, 0.0, -1.0, 0.0, 0.0, -1.0, 0.0, 0.0, -1.0, 0.0, 0.0, -1.0, 0.0, 0.0, -1.0, 0.0, 0.0, -1.0, 0.0, 0.0, -1.0, 0.0, 0.0, -1.0, 0.0, 0.0, 0.0, 1.0, 0.0, 0.0, 1.0, 0.0, 0.0, 1.0, 0.0, 0.0, 1.0, 0.0, -1.0, 0.0, 0.0, -1.0, 0.0, 0.0, -1.0, 0.0, 0.0, -1.0, 0.0, 0.0, 0.0, -1.0, 0.0, 0.0, -1.0, 0.0, 0.0, -1.0, 0.0, 0.0, -1.0, 0.0, 1.0, 0.0, 0.0, 1.0, 0.0, 0.0, 1.0, 0.0, 0.0, 1.0, 0.0, 0.0, -1.0, 0.0, 0.0, -1.0, 0.0, 0.0, -1.0, 0.0, 0.0, -1.0, 0.0, 0.0, 0.0, -1.0, 0.0, 0.0, -1.0, 0.0, 0.0, -1.0, 0.0, 0.0, -1.0, 0.0, 1.0, 0.0, 0.0, 1.0, 0.0, 0.0, 1.0, 0.0, 0.0, 1.0, 0.0, 0.0, 1.0, 0.0, 0.0, 1.0, 0.0, 0.0, 1.0, 0.0, 0.0, 1.0, 0.0, 0.0, 0.0, 1.0, 0.0, 0.0, 1.0, 0.0, 0.0, 1.0, 0.0, 0.0, 1.0, 0.0, 0.0, 1.0, 0.0, 0.0, 1.0, 0.0, 0.0, 1.0, 0.0, 0.0, 1.0, 0.0, 0.0, 1.0, 0.0, 0.0, 1.0, 0.0, 0.0, 1.0, 0.0, 0.0, 1.0, 0.0, 0.0, -1.0, 0.0, 0.0, -1.0, 0.0, 0.0, -1.0, 0.0, 0.0, -1.0, 0.0, 0.0, -1.0, 0.0, 0.0, -1.0, 0.0, 0.0, -1.0, 0.0, 0.0, -1.0, 0.0, 1.0, 0.0, 0.0, 1.0, 0.0, 0.0, 1.0, 0.0, 0.0, 1.0, 0.0, 0.0, 0.0, -1.0, 0.0, 0.0, -1.0, 0.0, 0.0, -1.0, 0.0, 0.0, -1.0, 0.0, -1.0, 0.0, 0.0, -1.0, 0.0, 0.0, -1.0, 0.0, 0.0, -1.0, 0.0, 0.0, 0.0, -1.0, 0.0, 0.0, -1.0, 0.0, 0.0, -1.0, 0.0, 0.0, -1.0, 0.0, -1.0, 0.0, 0.0, -1.0, 0.0, 0.0, -1.0, 0.0, 0.0, -1.0, 0.0, 0.0, -1.0, 0.0, 0.0, -1.0, 0.0, 0.0, -1.0, 0.0, 0.0, -1.0, 0.0, 0.0, 1.0, 0.0, 0.0, 1.0, 0.0, 0.0, 1.0, 0.0, 0.0, 1.0, 0.0, 0.0, 1.0, 0.0, 0.0, 1.0, 0.0, 0.0, 1.0, 0.0, 0.0, 1.0, 0.0, 0.0, -1.0, 0.0, 0.0, -1.0, 0.0, 0.0, -1.0, 0.0, 0.0, -1.0, 0.0, 0.0, 0.0, 1.0, 0.0, 0.0, 1.0, 0.0, 0.0, 1.0, 0.0, 0.0, 1.0, 0.0, 0.0, 1.0, 0.0, 0.0, 1.0, 0.0, 0.0, 1.0, 0.0, 0.0, 1.0, 0.0, 1.0, 0.0, 0.0, 1.0, 0.0, 0.0, 1.0, 0.0, 0.0, 1.0, 0.0, 0.0, 0.0, -1.0, 0.0, 0.0, -1.0, 0.0, 0.0, -1.0, 0.0, 0.0, -1.0, 0.0, 0.0, 1.0, 0.0, 0.0, 1.0, 0.0, 0.0, 1.0, 0.0, 0.0, 1.0, 0.0, -1.0, 0.0, 0.0, -1.0, 0.0, 0.0, -1.0, 0.0, 0.0, -1.0, 0.0, 0.0, 0.0, 1.0, 0.0, 0.0, 1.0, 0.0, 0.0, 1.0, 0.0, 0.0, 1.0, 0.0, 1.0, 0.0, 0.0, 1.0, 0.0, 0.0, 1.0, 0.0, 0.0, 1.0, 0.0, 0.0, 0.0, 1.0, 0.0, 0.0, 1.0, 0.0, 0.0, 1.0, 0.0, 0.0, 1.0, 0.0, 0.0, -1.0, 0.0, 0.0, -1.0, 0.0, 0.0, -1.0, 0.0, 0.0, -1.0, 0.0, 0.0, -1.0, 0.0, 0.0, -1.0, 0.0, 0.0, -1.0, 0.0, 0.0, -1.0, 0.0, 0.0, -1.0, 0.0, 0.0, -1.0, 0.0, 0.0, -1.0, 0.0, 0.0, -1.0, 0.0, 0.0, -1.0, 0.0, 0.0, -1.0, 0.0, 0.0, -1.0, 0.0, 0.0, -1.0, 0.0, -1.0, 0.0, 0.0, -1.0, 0.0, 0.0, -1.0, 0.0, 0.0, -1.0, 0.0, 0.0, 0.0, 1.0, 0.0, 0.0, 1.0, 0.0, 0.0, 1.0, 0.0, 0.0, 1.0, 0.0, -1.0, 0.0, 0.0, -1.0, 0.0, 0.0, -1.0, 0.0, 0.0, -1.0, 0.0, 0.0, 0.0, 1.0, 0.0, 0.0, 1.0, 0.0, 0.0, 1.0, 0.0, 0.0, 1.0, 0.0, 1.0, 0.0, 0.0, 1.0, 0.0, 0.0, 1.0, 0.0, 0.0, 1.0, 0.0, 0.0, 0.0, -1.0, 0.0, 0.0, -1.0, 0.0, 0.0, -1.0, 0.0, 0.0, -1.0, 0.0, -1.0, 0.0, 0.0, -1.0, 0.0, 0.0, -1.0, 0.0, 0.0, -1.0, 0.0, 0.0, 0.0, 1.0, 0.0, 0.0, 1.0, 0.0, 0.0, 1.0, 0.0, 0.0, 1.0, 0.0, 1.0, 0.0, 0.0, 1.0, 0.0, 0.0, 1.0, 0.0, 0.0, 1.0, 0.0, 0.0, -1.0, 0.0, 0.0, -1.0, 0.0, 0.0, -1.0, 0.0, 0.0, -1.0, 0.0, 0.0, 1.0, 0.0, 0.0, 1.0, 0.0, 0.0, 1.0, 0.0, 0.0, 1.0, 0.0, 0.0, 0.0, 1.0, 0.0, 0.0, 1.0, 0.0, 0.0, 1.0, 0.0, 0.0, 1.0, 0.0, 1.0, 0.0, 0.0, 1.0, 0.0, 0.0, 1.0, 0.0, 0.0, 1.0, 0.0, 0.0, 1.0, 0.0, 0.0, 1.0, 0.0, 0.0, 1.0, 0.0, 0.0, 1.0, 0.0, 0.0, 0.0, -1.0, 0.0, 0.0, -1.0, 0.0, 0.0, -1.0, 0.0, 0.0, -1.0, 0.0, 0.0, 1.0, 0.0, 0.0, 1.0, 0.0, 0.0, 1.0, 0.0, 0.0, 1.0, 0.0, 1.0, 0.0, 0.0, 1.0, 0.0, 0.0, 1.0, 0.0, 0.0, 1.0, 0.0, 0.0, 0.0, 1.0, 0.0, 0.0, 1.0, 0.0, 0.0, 1.0, 0.0, 0.0, 1.0, 0.0, 0.0, -1.0, 0.0, 0.0, -1.0, 0.0, 0.0, -1.0, 0.0, 0.0, -1.0, 0.0, 0.0, -1.0, 0.0, 0.0, -1.0, 0.0, 0.0, -1.0, 0.0, 0.0, -1.0, 0.0, 0.0, 1.0, 0.0, 0.0, 1.0, 0.0, 0.0, 1.0, 0.0, 0.0, 1.0, 0.0, 1.0, 0.0, 0.0, 1.0, 0.0, 0.0, 1.0, 0.0, 0.0, 1.0, 0.0, 0.0, -1.0, 0.0, 0.0, -1.0, 0.0, 0.0, -1.0, 0.0, 0.0, -1.0, 0.0, 0.0, 0.0, 1.0, 0.0, 0.0, 1.0, 0.0, 0.0, 1.0, 0.0, 0.0, 1.0, 0.0, 0.0, -1.0, 0.0, 0.0, -1.0, 0.0, 0.0, -1.0, 0.0, 0.0, -1.0, 0.0, 0.0, -1.0, 0.0, 0.0, -1.0, 0.0, 0.0, -1.0, 0.0, 0.0, -1.0, 0.0, 0.0, -1.0, 0.0, 0.0, -1.0, 0.0, 0.0, -1.0, 0.0, 0.0, -1.0, 0.0, 0.0, 1.0, 0.0, 0.0, 1.0, 0.0, 0.0, 1.0, 0.0, 0.0, 1.0, 0.0, -1.0, 0.0, 0.0, -1.0, 0.0, 0.0, -1.0, 0.0, 0.0, -1.0, 0.0, 0.0, 1.0, 0.0, 0.0, 1.0, 0.0, 0.0, 1.0, 0.0, 0.0, 1.0, 0.0, 0.0, 0.0, 1.0, 0.0, 0.0, 1.0, 0.0, 0.0, 1.0, 0.0, 0.0, 1.0, 0.0, 0.0, -1.0, 0.0, 0.0, -1.0, 0.0, 0.0, -1.0, 0.0, 0.0, -1.0, 0.0, 0.0, -1.0, 0.0, 0.0, -1.0, 0.0, 0.0, -1.0, 0.0, 0.0, -1.0, 0.0, 0.0, 1.0, 0.0, 0.0, 1.0, 0.0, 0.0, 1.0, 0.0, 0.0, 1.0, 0.0, -1.0, 0.0, 0.0, -1.0, 0.0, 0.0, -1.0, 0.0, 0.0, -1.0, 0.0, 0.0, 0.0, 0.0, -1.0, 0.0, 0.0, -1.0, 0.0, 0.0, -1.0, 0.0, 0.0, -1.0, 0.0, 0.0, -1.0, 0.0, 0.0, -1.0, 0.0, 0.0, -1.0, 0.0, 0.0, -1.0, 0.0, 0.0, -1.0, 0.0, 0.0, -1.0, 0.0, 0.0, -1.0, 0.0, 0.0, -1.0, 0.0, 0.0, -1.0, 0.0, 0.0, -1.0, 0.0, 0.0, -1.0, 0.0, 0.0, -1.0, 0.0, 0.0, -1.0, 0.0, 0.0, -1.0, 0.0, 0.0, -1.0, 0.0, 0.0, -1.0, 0.0, 0.0, -1.0, 0.0, 0.0, -1.0, 0.0, 0.0, -1.0, 0.0, 0.0, -1.0, 0.0, 0.0, -1.0, 0.0, 0.0, -1.0, 0.0, 0.0, -1.0, 0.0, 0.0, -1.0, 0.0, 0.0, -1.0, 0.0, 0.0, -1.0, 0.0, 0.0, -1.0, 0.0, 0.0, -1.0, 0.0, 0.0, -1.0, 0.0, 0.0, -1.0, 0.0, 0.0, -1.0, 0.0, 0.0, -1.0, 0.0, 0.0, -1.0, 0.0, 0.0, -1.0, 0.0, 0.0, -1.0, 0.0, 0.0, -1.0, 0.0, 0.0, -1.0, 0.0, 0.0, -1.0, 0.0, 0.0, -1.0, 0.0, 0.0, -1.0, 0.0, 0.0, -1.0, 0.0, 0.0, -1.0, 0.0, 0.0, -1.0, 0.0, 0.0, -1.0, 0.0, 0.0, -1.0, 0.0, 0.0, -1.0, 0.0, 0.0, -1.0, 0.0, 0.0, -1.0, 0.0, 0.0, -1.0, 0.0, 0.0, -1.0, 0.0, 0.0, -1.0, 0.0, 0.0, -1.0, 0.0, 0.0, -1.0, 0.0, 0.0, -1.0, 0.0, 0.0, -1.0, 0.0, 0.0, -1.0, 0.0, 0.0, -1.0, 0.0, 0.0, -1.0, 0.0, 0.0, -1.0, 0.0, 0.0, -1.0, 0.0, 0.0, -1.0, 0.0, 0.0, -1.0, 0.0, 0.0, -1.0, 0.0, 0.0, -1.0, 0.0, 0.0, -1.0, 0.0, 0.0, -1.0, 0.0, 0.0, -1.0, 0.0, 0.0, -1.0, 0.0, 0.0, -1.0, 0.0, 0.0, -1.0, 0.0, 0.0, -1.0, 0.0, 0.0, -1.0, 0.0, 0.0, -1.0, 0.0, 0.0, -1.0, 0.0, 0.0, -1.0, 0.0, 0.0, -1.0, 0.0, 0.0, -1.0, 0.0, 0.0, -1.0, 0.0, 0.0, -1.0, 0.0, 0.0, -1.0, 0.0, 0.0, -1.0, 0.0, 0.0, -1.0, 0.0, 0.0, -1.0, 0.0, 0.0, -1.0, 0.0, 0.0, -1.0, 0.0, 0.0, -1.0, 0.0, 0.0, -1.0, 0.0, 0.0, -1.0, 0.0, 0.0, -1.0, 0.0, 0.0, -1.0, 0.0, 0.0, -1.0, 0.0, 0.0, -1.0, 0.0, 0.0, -1.0, 0.0, 0.0, -1.0, 0.0, 0.0, -1.0, 0.0, 0.0, -1.0, 0.0, 0.0, -1.0, 0.0, 0.0, -1.0, 0.0, 0.0, -1.0, 0.0, 0.0, -1.0, 0.0, 0.0, -1.0, 0.0, 0.0, -1.0, 0.0, 0.0, -1.0, 0.0, 0.0, -1.0, 0.0, 0.0, -1.0, 0.0, 0.0, -1.0, 0.0, 0.0, -1.0, 0.0, 0.0, -1.0, -0.9659, -0.2588, 1.332e-06, -0.9659, -0.2588, 1.332e-06, -0.866, -0.5, 1.308e-06, -0.866, -0.5, 1.308e-06, 0.866, -0.5, -9.712e-07, 0.866, -0.5, -9.712e-07, 0.9659, -0.2588, -1.123e-06, 0.9659, -0.2588, -1.123e-06, -2.799e-07, 0.0, 1.0, -2.799e-07, 0.0, 1.0, -2.799e-07, 0.0, 1.0, -2.799e-07, 0.0, 1.0, -2.799e-07, 0.0, 1.0, -2.799e-07, 0.0, 1.0, -2.799e-07, 0.0, 1.0, -2.799e-07, 0.0, 1.0, -2.799e-07, 0.0, 1.0, -2.799e-07, 0.0, 1.0, -2.799e-07, 0.0, 1.0, -2.799e-07, 0.0, 1.0, -2.799e-07, 0.0, 1.0, -2.799e-07, 0.0, 1.0, -2.799e-07, 0.0, 1.0, -2.799e-07, 0.0, 1.0, -2.799e-07, 0.0, 1.0, -2.799e-07, 0.0, 1.0, -2.799e-07, 0.0, 1.0, -2.799e-07, 0.0, 1.0, -2.799e-07, 0.0, 1.0, -2.799e-07, 0.0, 1.0, -2.799e-07, 0.0, 1.0, -2.799e-07, 0.0, 1.0, 0.7071, 0.7071, -9.041e-07, 0.7071, 0.7071, -9.041e-07, 0.5, 0.866, -8.023e-07, 0.5, 0.866, -8.023e-07, 0.9659, -0.2588, -1.123e-06, 0.9659, -0.2588, -1.123e-06, 1.0, 2.057e-07, -1.196e-06, 1.0, 2.057e-07, -1.196e-06, -2.679e-07, -1.0, -1.366e-07, -3.923e-07, -1.0, -1.366e-07, 0.2588, -0.9659, -4.771e-07, 0.2588, -0.9659, -4.771e-07, 0.866, 0.5, -1.101e-06, 0.866, 0.5, -1.101e-06, 0.7071, 0.7071, -9.041e-07, 0.7071, 0.7071, -9.041e-07, -0.9659, 0.2588, 1.283e-06, -0.9659, 0.2588, 1.283e-06, -1.0, 2.009e-07, 1.196e-06, -1.0, 2.057e-07, 1.196e-06, -0.7071, -0.7071, 9.922e-07, -0.7071, -0.7071, 9.922e-07, -0.5, -0.866, 5.657e-07, -0.5, -0.866, 5.657e-07, 0.5, 0.866, -8.023e-07, 0.5, 0.866, -8.023e-07, 0.2588, 0.9659, -6.63e-07, 0.2588, 0.9659, -6.63e-07, -0.7071, 0.7071, 1.251e-06, -0.7071, 0.7071, 1.251e-06, -0.866, 0.5, 1.387e-06, -0.866, 0.5, 1.387e-06, -0.866, -0.5, 1.308e-06, -0.866, -0.5, 1.308e-06, -0.7071, -0.7071, 9.922e-07, -0.7071, -0.7071, 9.922e-07, -0.2588, -0.9659, 8.146e-08, -0.2588, -0.9659, 8.146e-08, -3.923e-07, -1.0, -1.366e-07, -2.679e-07, -1.0, -1.366e-07, 0.2588, -0.9659, -4.771e-07, 0.2588, -0.9659, -4.771e-07, 0.5, -0.866, -6.952e-07, 0.5, -0.866, -6.952e-07, -0.5, -0.866, 5.657e-07, -0.5, -0.866, 5.657e-07, -0.2588, -0.9659, 8.146e-08, -0.2588, -0.9659, 8.146e-08, -0.866, 0.5, 1.387e-06, -0.866, 0.5, 1.387e-06, -0.9659, 0.2588, 1.283e-06, -0.9659, 0.2588, 1.283e-06, 0.7071, -0.7071, -7.385e-07, 0.7071, -0.7071, -7.385e-07, 0.866, -0.5, -9.712e-07, 0.866, -0.5, -9.712e-07, -0.2588, 0.9659, 5.538e-07, -0.2588, 0.9659, 5.538e-07, -0.5, 0.866, 7.67e-07, -0.5, 0.866, 7.67e-07, -1.0, 2.057e-07, 1.196e-06, -1.0, 2.009e-07, 1.196e-06, -0.9659, -0.2588, 1.332e-06, -0.9659, -0.2588, 1.332e-06, -2.679e-07, 1.0, 7.848e-08, -3.923e-07, 1.0, 7.848e-08, -0.2588, 0.9659, 5.538e-07, -0.2588, 0.9659, 5.538e-07, 1.0, 2.057e-07, -1.196e-06, 1.0, 2.057e-07, -1.196e-06, 0.9659, 0.2588, -1.188e-06, 0.9659, 0.2588, -1.188e-06, 0.5, -0.866, -6.952e-07, 0.5, -0.866, -6.952e-07, 0.7071, -0.7071, -7.385e-07, 0.7071, -0.7071, -7.385e-07, 2.665e-07, 0.0, -1.0, 2.665e-07, 0.0, -1.0, 2.665e-07, 0.0, -1.0, 2.665e-07, 0.0, -1.0, 2.665e-07, 0.0, -1.0, 2.665e-07, 0.0, -1.0, 2.665e-07, 0.0, -1.0, 2.665e-07, 0.0, -1.0, 2.665e-07, 0.0, -1.0, 2.665e-07, 0.0, -1.0, 2.665e-07, 0.0, -1.0, 2.665e-07, 0.0, -1.0, 2.665e-07, 0.0, -1.0, 2.665e-07, 0.0, -1.0, 2.665e-07, 0.0, -1.0, 2.665e-07, 0.0, -1.0, 2.665e-07, 0.0, -1.0, 2.665e-07, 0.0, -1.0, 2.665e-07, 0.0, -1.0, 2.665e-07, 0.0, -1.0, 2.665e-07, 0.0, -1.0, 2.665e-07, 0.0, -1.0, 2.665e-07, 0.0, -1.0, 2.665e-07, 0.0, -1.0, 0.9659, 0.2588, -1.188e-06, 0.9659, 0.2588, -1.188e-06, 0.866, 0.5, -1.101e-06, 0.866, 0.5, -1.101e-06, -0.5, 0.866, 7.67e-07, -0.5, 0.866, 7.67e-07, -0.7071, 0.7071, 1.251e-06, -0.7071, 0.7071, 1.251e-06, 0.2588, 0.9659, -6.63e-07, 0.2588, 0.9659, -6.63e-07, -3.923e-07, 1.0, 7.848e-08, -2.679e-07, 1.0, 7.848e-08, -1.0, 0.0, 0.0, -1.0, 0.0, 0.0, -1.0, 0.0, 0.0, -1.0, 0.0, 0.0, -1.0, 0.0, 0.0, -1.0, 0.0, 0.0, -1.0, 0.0, 0.0, -1.0, 0.0, 0.0, -1.0, 0.0, 0.0, -1.0, 0.0, 0.0, -1.0, 0.0, 0.0, -1.0, 0.0, 0.0, 0.0, -1.0, 0.0, 0.0, -1.0, 0.0, 0.0, -1.0, 0.0, 0.0, -1.0, 0.0, 0.0, -1.0, 0.0, 0.0, -1.0, 0.0, 0.0, -1.0, 0.0, 0.0, -1.0, 0.0, 1.0, 0.0, 0.0, 1.0, 0.0, 0.0, 1.0, 0.0, 0.0, 1.0, 0.0, 0.0, 0.0, 1.0, 0.0, 0.0, 1.0, 0.0, 0.0, 1.0, 0.0, 0.0, 1.0, 0.0, 0.0, 0.0, -1.0, 0.0, 0.0, -1.0, 0.0, 0.0, -1.0, 0.0, 0.0, -1.0, 0.0, 0.0, -1.0, 0.0, 0.0, -1.0, 0.0, 0.0, -1.0, 0.0, 0.0, -1.0, 0.0, 1.0, 0.0, 0.0, 1.0, 0.0, 0.0, 1.0, 0.0, 0.0, 1.0, 0.0, 0.0, -1.0, 0.0, 0.0, -1.0, 0.0, 0.0, -1.0, 0.0, 0.0, -1.0, 0.0, -1.0, 0.0, 0.0, -1.0, 0.0, 0.0, -1.0, 0.0, 0.0, -1.0, 0.0, 0.0, 0.0, 1.0, 0.0, 0.0, 1.0, 0.0, 0.0, 1.0, 0.0, 0.0, 1.0, 0.0, -1.0, 0.0, 0.0, -1.0, 0.0, 0.0, -1.0, 0.0, 0.0, -1.0, 0.0, 0.0, 0.0, 0.0, -1.0, 0.0, 0.0, -1.0, 0.0, 0.0, -1.0, 0.0, 0.0, -1.0, 1.0, 0.0, 0.0, 1.0, 0.0, 0.0, 1.0, 0.0, 0.0, 1.0, 0.0, 0.0, 0.0, 0.0, -1.0, 0.0, 0.0, -1.0, 0.0, 0.0, -1.0, 0.0, 0.0, -1.0, 1.0, 0.0, 0.0, 1.0, 0.0, 0.0, 1.0, 0.0, 0.0, 1.0, 0.0, 0.0, 0.0, 0.0, -1.0, 0.0, 0.0, -1.0, 0.0, 0.0, -1.0, 0.0, 0.0, -1.0, 0.0, 1.0, 0.0, 0.0, 1.0, 0.0, 0.0, 1.0, 0.0, 0.0, 1.0, 0.0, 0.0, 0.0, -1.0, 0.0, 0.0, -1.0, 0.0, 0.0, -1.0, 0.0, 0.0, -1.0, 0.0, 0.0, -1.0, 0.0, 0.0, -1.0, 0.0, 0.0, -1.0, 0.0, 0.0, -1.0, 0.0, 1.0, 0.0, 0.0, 1.0, 0.0, 0.0, 1.0, 0.0, 0.0, 1.0, 0.0, 1.0, 0.0, 0.0, 1.0, 0.0, 0.0, 1.0, 0.0, 0.0, 1.0, 0.0, 0.0, 1.0, 0.0, 0.0, 1.0, 0.0, 0.0, 1.0, 0.0, 0.0, 1.0, 0.0, 0.0, 0.0, -1.0, 0.0, 0.0, -1.0, 0.0, 0.0, -1.0, 0.0, 0.0, -1.0, 0.0, 1.0, 0.0, 0.0, 1.0, 0.0, 0.0, 1.0, 0.0, 0.0, 1.0, 0.0, 0.0, 0.0, 1.0, 0.0, 0.0, 1.0, 0.0, 0.0, 1.0, 0.0, 0.0, 1.0, 0.0, -1.0, 0.0, 0.0, -1.0, 0.0, 0.0, -1.0, 0.0, 0.0, -1.0, 0.0, 0.0, -1.0, 0.0, 0.0, -1.0, 0.0, 0.0, -1.0, 0.0, 0.0, -1.0, 0.0, 0.0, 1.0, 0.0, 0.0, 1.0, 0.0, 0.0, 1.0, 0.0, 0.0, 1.0, 0.0, 0.0, 0.0, 1.0, 0.0, 0.0, 1.0, 0.0, 0.0, 1.0, 0.0, 0.0, 1.0, 0.0, -1.0, 0.0, 0.0, -1.0, 0.0, 0.0, -1.0, 0.0, 0.0, -1.0, 0.0, 0.0, -1.0, 0.0, 0.0, -1.0, 0.0, 0.0, -1.0, 0.0, 0.0, -1.0, 0.0, 0.0, 0.0, -1.0, 0.0, 0.0, -1.0, 0.0, 0.0, -1.0, 0.0, 0.0, -1.0, 0.0, 0.0, -1.0, 0.0, 0.0, -1.0, 0.0, 0.0, -1.0, 0.0, 0.0, -1.0, 0.0, 0.0, -1.0, 0.0, 0.0, -1.0, 0.0, 0.0, -1.0, 0.0, 0.0, -1.0, 0.0, 0.0, 1.0, 0.0, 0.0, 1.0, 0.0, 0.0, 1.0, 0.0, 0.0, 1.0, 0.0, 0.0, 1.0, 0.0, 0.0, 1.0, 0.0, 0.0, 1.0, 0.0, 0.0, 1.0, 0.0, -1.0, 0.0, 0.0, -1.0, 0.0, 0.0, -1.0, 0.0, 0.0, -1.0, 0.0, 0.0, 0.0, 1.0, 0.0, 0.0, 1.0, 0.0, 0.0, 1.0, 0.0, 0.0, 1.0, 0.0, 1.0, 0.0, 0.0, 1.0, 0.0, 0.0, 1.0, 0.0, 0.0, 1.0, 0.0, 0.0, 0.0, 1.0, 0.0, 0.0, 1.0, 0.0, 0.0, 1.0, 0.0, 0.0, 1.0, 0.0, 1.0, 0.0, 0.0, 1.0, 0.0, 0.0, 1.0, 0.0, 0.0, 1.0, 0.0, 0.0, 1.0, 0.0, 0.0, 1.0, 0.0, 0.0, 1.0, 0.0, 0.0, 1.0, 0.0, 0.0, -1.0, 0.0, 0.0, -1.0, 0.0, 0.0, -1.0, 0.0, 0.0, -1.0, 0.0, 0.0, -1.0, 0.0, 0.0, -1.0, 0.0, 0.0, -1.0, 0.0, 0.0, -1.0, 0.0, 0.0, 1.0, 0.0, 0.0, 1.0, 0.0, 0.0, 1.0, 0.0, 0.0, 1.0, 0.0, 0.0, 0.0, -1.0, 0.0, 0.0, -1.0, 0.0, 0.0, -1.0, 0.0, 0.0, -1.0, 0.0, 0.0, -1.0, 0.0, 0.0, -1.0, 0.0, 0.0, -1.0, 0.0, 0.0, -1.0, 0.0, -1.0, 0.0, 0.0, -1.0, 0.0, 0.0, -1.0, 0.0, 0.0, -1.0, 0.0, 0.0, 0.0, 0.0, -1.0, 0.0, 0.0, -1.0, 0.0, 0.0, -1.0, 0.0, 0.0, -1.0, 0.0, 1.0, 0.0, 0.0, 1.0, 0.0, 0.0, 1.0, 0.0, 0.0, 1.0, 0.0, 0.0, 1.0, 0.0, 0.0, 1.0, 0.0, 0.0, 1.0, 0.0, 0.0, 1.0, 0.0, 0.0, -1.0, 0.0, 0.0, -1.0, 0.0, 0.0, -1.0, 0.0, 0.0, -1.0, 0.0, 1.0, 0.0, 0.0, 1.0, 0.0, 0.0, 1.0, 0.0, 0.0, 1.0, 0.0, 0.0, 0.0, -1.0, 0.0, 0.0, -1.0, 0.0, 0.0, -1.0, 0.0, 0.0, -1.0, 0.0, -1.0, 0.0, 0.0, -1.0, 0.0, 0.0, -1.0, 0.0, 0.0, -1.0, 0.0, 0.0, 0.0, -1.0, 0.0, 0.0, -1.0, 0.0, 0.0, -1.0, 0.0, 0.0, -1.0, 0.0, 0.0, 1.0, 0.0, 0.0, 1.0, 0.0, 0.0, 1.0, 0.0, 0.0, 1.0, 0.0, 0.0, 1.0, 0.0, 0.0, 1.0, 0.0, 0.0, 1.0, 0.0, 0.0, 1.0, 0.0, 0.0, 1.0, 0.0, 0.0, 1.0, 0.0, 0.0, 1.0, 0.0, 0.0, 1.0, 0.0, 0.0, 1.0, 0.0, 0.0, 1.0, 0.0, 0.0, 1.0, 0.0, 0.0, 1.0, 0.0, 1.0, 0.0, 0.0, 1.0, 0.0, 0.0, 1.0, 0.0, 0.0, 1.0, 0.0, 0.0, 0.0, -1.0, 0.0, 0.0, -1.0, 0.0, 0.0, -1.0, 0.0, 0.0, -1.0, 0.0, 1.0, 0.0, 0.0, 1.0, 0.0, 0.0, 1.0, 0.0, 0.0, 1.0, 0.0, 0.0, 0.0, 1.0, 0.0, 0.0, 1.0, 0.0, 0.0, 1.0, 0.0, 0.0, 1.0, 0.0, 0.0, -1.0, 0.0, 0.0, -1.0, 0.0, 0.0, -1.0, 0.0, 0.0, -1.0, 0.0, -1.0, 0.0, 0.0, -1.0, 0.0, 0.0, -1.0, 0.0, 0.0, -1.0, 0.0, 0.0, 0.0, 1.0, 0.0, 0.0, 1.0, 0.0, 0.0, 1.0, 0.0, 0.0, 1.0, 0.0, 1.0, 0.0, 0.0, 1.0, 0.0, 0.0, 1.0, 0.0, 0.0, 1.0, 0.0, 0.0, 1.0, 0.0, 0.0, 1.0, 0.0, 0.0, 1.0, 0.0, 0.0, 1.0, 0.0, 0.0, 0.0, -1.0, 0.0, 0.0, -1.0, 0.0, 0.0, -1.0, 0.0, 0.0, -1.0, 0.0, -1.0, 0.0, 0.0, -1.0, 0.0, 0.0, -1.0, 0.0, 0.0, -1.0, 0.0, 0.0, 1.0, 0.0, 0.0, 1.0, 0.0, 0.0, 1.0, 0.0, 0.0, 1.0, 0.0, 0.0, -1.0, 0.0, 0.0, -1.0, 0.0, 0.0, -1.0, 0.0, 0.0, -1.0, 0.0, 0.0, 0.0, -1.0, 0.0, 0.0, -1.0, 0.0, 0.0, -1.0, 0.0, 0.0, -1.0, 0.0, -1.0, 0.0, 0.0, -1.0, 0.0, 0.0, -1.0, 0.0, 0.0, -1.0, 0.0, 0.0, 0.0, 0.0, -1.0, 0.0, 0.0, -1.0, 0.0, 0.0, -1.0, 0.0, 0.0, -1.0, -1.0, 0.0, 0.0, -1.0, 0.0, 0.0, -1.0, 0.0, 0.0, -1.0, 0.0, 0.0, 0.0, 1.0, 0.0, 0.0, 1.0, 0.0, 0.0, 1.0, 0.0, 0.0, 1.0, 0.0, 0.0, -1.0, 0.0, 0.0, -1.0, 0.0, 0.0, -1.0, 0.0, 0.0, -1.0, 0.0, -1.0, 0.0, 0.0, -1.0, 0.0, 0.0, -1.0, 0.0, 0.0, -1.0, 0.0, 0.0, 0.0, -1.0, 0.0, 0.0, -1.0, 0.0, 0.0, -1.0, 0.0, 0.0, -1.0, 0.0, 0.0, 1.0, 0.0, 0.0, 1.0, 0.0, 0.0, 1.0, 0.0, 0.0, 1.0, 0.0, 0.0, 1.0, 0.0, 0.0, 1.0, 0.0, 0.0, 1.0, 0.0, 0.0, 1.0, 0.0, 0.0, -1.0, 0.0, 0.0, -1.0, 0.0, 0.0, -1.0, 0.0, 0.0, -1.0, 0.0, -1.0, 0.0, 0.0, -1.0, 0.0, 0.0, -1.0, 0.0, 0.0, -1.0, 0.0, 0.0, -1.0, 0.0, 0.0, -1.0, 0.0, 0.0, -1.0, 0.0, 0.0, -1.0, 0.0, 0.0, 1.0, 0.0, 0.0, 1.0, 0.0, 0.0, 1.0, 0.0, 0.0, 1.0, 0.0, 0.0, 0.0, -1.0, 0.0, 0.0, -1.0, 0.0, 0.0, -1.0, 0.0, 0.0, -1.0, 0.0, 0.0, 1.0, 0.0, 0.0, 1.0, 0.0, 0.0, 1.0, 0.0, 0.0, 1.0, 0.0, 0.0, 1.0, 0.0, 0.0, 1.0, 0.0, 0.0, 1.0, 0.0, 0.0, 1.0, 0.0, 0.0, 1.0, 0.0, 0.0, 1.0, 0.0, 0.0, 1.0, 0.0, 0.0, 1.0, 0.0, 0.0, -1.0, 0.0, 0.0, -1.0, 0.0, 0.0, -1.0, 0.0, 0.0, -1.0, 0.0, 0.0, 1.0, 0.0, 0.0, 1.0, 0.0, 0.0, 1.0, 0.0, 0.0, 1.0, 0.0, 1.0, 0.0, 0.0, 1.0, 0.0, 0.0, 1.0, 0.0, 0.0, 1.0, 0.0, 0.0, 0.0, 0.0, -1.0, 0.0, 0.0, -1.0, 0.0, 0.0, -1.0, 0.0, 0.0, -1.0, -1.0, 0.0, 0.0, -1.0, 0.0, 0.0, -1.0, 0.0, 0.0, -1.0, 0.0, 0.0, 0.0, -1.0, 0.0, 0.0, -1.0, 0.0, 0.0, -1.0, 0.0, 0.0, -1.0, 0.0, -1.0, 0.0, 0.0, -1.0, 0.0, 0.0, -1.0, 0.0, 0.0, -1.0, 0.0, 0.0, 0.0, 1.0, 0.0, 0.0, 1.0, 0.0, 0.0, 1.0, 0.0, 0.0, 1.0, 0.0, 0.0, 0.0, -1.0, 0.0, 0.0, -1.0, 0.0, 0.0, -1.0, 0.0, 0.0, -1.0, 0.0, 1.0, 0.0, 0.0, 1.0, 0.0, 0.0, 1.0, 0.0, 0.0, 1.0, 0.0, 0.0, -1.0, 0.0, 0.0, -1.0, 0.0, 0.0, -1.0, 0.0, 0.0, -1.0, 0.0, 1.0, 0.0, 0.0, 1.0, 0.0, 0.0, 1.0, 0.0, 0.0, 1.0, 0.0, 0.0, 0.0, 0.0, -1.0, 0.0, 0.0, -1.0, 0.0, 0.0, -1.0, 0.0, 0.0, -1.0, 0.0, -1.0, 0.0, 0.0, -1.0, 0.0, 0.0, -1.0, 0.0, 0.0, -1.0, 0.0, 0.0, 0.0, -1.0, 0.0, 0.0, -1.0, 0.0, 0.0, -1.0, 0.0, 0.0, -1.0, 0.0, -1.0, 0.0, 0.0, -1.0, 0.0, 0.0, -1.0, 0.0, 0.0, -1.0, 0.0, 0.0, 0.0, -1.0, 0.0, 0.0, -1.0, 0.0, 0.0, -1.0, 0.0, 0.0, -1.0, 1.0, 0.0, 0.0, 1.0, 0.0, 0.0, 1.0, 0.0, 0.0, 1.0, 0.0, 0.0, 0.0, -1.0, 0.0, 0.0, -1.0, 0.0, 0.0, -1.0, 0.0, 0.0, -1.0, 0.0, 0.0, 0.0, -1.0, 0.0, 0.0, -1.0, 0.0, 0.0, -1.0, 0.0, 0.0, -1.0, 1.0, 0.0, 0.0, 1.0, 0.0, 0.0, 1.0, 0.0, 0.0, 1.0, 0.0, 0.0, 0.0, -1.0, 0.0, 0.0, -1.0, 0.0, 0.0, -1.0, 0.0, 0.0, -1.0, 0.0, 0.0, 0.0, -1.0, 0.0, 0.0, -1.0, 0.0, 0.0, -1.0, 0.0, 0.0, -1.0, 0.0, 0.0, -1.0, 0.0, 0.0, -1.0, 0.0, 0.0, -1.0, 0.0, 0.0, -1.0, 0.0, 0.0, -1.0, 0.0, 0.0, -1.0, 0.0, 0.0, -1.0, 0.0, 0.0, -1.0, 0.0, 0.0, -1.0, 0.0, 0.0, -1.0, 0.0, 0.0, -1.0, 0.0, 0.0, -1.0, 0.0, -1.0, 0.0, 0.0, -1.0, 0.0, 0.0, -1.0, 0.0, 0.0, -1.0, 0.0, 1.0, 0.0, 0.0, 1.0, 0.0, 0.0, 1.0, 0.0, 0.0, 1.0, 0.0, 0.0, 1.0, 0.0, 0.0, 1.0, 0.0, 0.0, 1.0, 0.0, 0.0, 1.0, 0.0, 0.0, 0.0, 0.0, -1.0, 0.0, 0.0, -1.0, 0.0, 0.0, -1.0, 0.0, 0.0, -1.0, 1.0, 0.0, 0.0, 1.0, 0.0, 0.0, 1.0, 0.0, 0.0, 1.0, 0.0, 0.0, 0.0, 0.0, -1.0, 0.0, 0.0, -1.0, 0.0, 0.0, -1.0, 0.0, 0.0, -1.0, -1.0, 0.0, 0.0, -1.0, 0.0, 0.0, -1.0, 0.0, 0.0, -1.0, 0.0, 0.0, 0.0, 0.0, -1.0, 0.0, 0.0, -1.0, 0.0, 0.0, -1.0, 0.0, 0.0, -1.0, 0.0, 0.0, -1.0, 0.0, 0.0, -1.0, 0.0, 0.0, -1.0, 0.0, 0.0, -1.0, 1.0, 0.0, 0.0, 1.0, 0.0, 0.0, 1.0, 0.0, 0.0, 1.0, 0.0, 0.0, -1.0, 0.0, 0.0, -1.0, 0.0, 0.0, -1.0, 0.0, 0.0, -1.0, 0.0, 0.0, 0.0, 0.0, -1.0, 0.0, 0.0, -1.0, 0.0, 0.0, -1.0, 0.0, 0.0, -1.0, 1.0, 0.0, 0.0, 1.0, 0.0, 0.0, 1.0, 0.0, 0.0, 1.0, 0.0, 0.0, 0.0, 0.0, -1.0, 0.0, 0.0, -1.0, 0.0, 0.0, -1.0, 0.0, 0.0, -1.0, 0.0, 0.0, -1.0, 0.0, 0.0, -1.0, 0.0, 0.0, -1.0, 0.0, 0.0, -1.0, -1.0, 0.0, 0.0, -1.0, 0.0, 0.0, -1.0, 0.0, 0.0, -1.0, 0.0, 0.0, 1.0, 0.0, 0.0, 1.0, 0.0, 0.0, 1.0, 0.0, 0.0, 1.0, 0.0, 0.0, 0.0, 0.0, -1.0, 0.0, 0.0, -1.0, 0.0, 0.0, -1.0, 0.0, 0.0, -1.0, -1.0, 0.0, 0.0, -1.0, 0.0, 0.0, -1.0, 0.0, 0.0, -1.0, 0.0, 0.0, 0.0, 0.0, -1.0, 0.0, 0.0, -1.0, 0.0, 0.0, -1.0, 0.0, 0.0, -1.0, 0.0, 0.0, 1.0, 0.0, 0.0, 1.0, 0.0, 0.0, 1.0, 0.0, 0.0, 1.0, 0.0, 0.0, 1.0, 0.0, 0.0, 1.0, 0.0, 0.0, 1.0, 0.0, 0.0, 1.0, 0.0, 0.0, 1.0, 0.0, 0.0, 1.0, 0.0, 0.0, 1.0, 0.0, 0.0, 1.0, 0.0, 0.0, 1.0, 0.0, 0.0, 1.0, 0.0, 0.0, 1.0, 0.0, 0.0, 1.0, 0.0, 0.0, 1.0, 0.0, 0.0, 1.0, 0.0, 0.0, 1.0, 0.0, 0.0, 1.0, 0.0, 0.0, 1.0, 0.0, 0.0, 1.0, 0.0, 0.0, 1.0, 0.0, 0.0, 1.0, 0.0, 0.0, 1.0, 0.0, 0.0, 1.0, 0.0, 0.0, 1.0, 0.0, 0.0, 1.0, 0.0, 0.0, 1.0, 0.0, 0.0, 1.0, 0.0, 0.0, 1.0, 0.0, 0.0, 1.0, 0.0, 0.0, 1.0, 0.0, 0.0, 1.0, 0.0, 0.0, 1.0, 0.0, 0.0, 1.0, 0.0, 0.0, 1.0, 0.0, 0.0, 1.0, 0.0, 0.0, 1.0, 0.0, 0.0, 1.0, 0.0, 0.0, 1.0, 0.0, 0.0, 1.0, 0.0, 0.0, 1.0, 0.0, 0.0, 1.0, 0.0, 0.0, 1.0, 0.0, 0.0, 1.0, 0.0, 0.0, 1.0, 0.0, 0.0, 1.0, 0.0, 0.0, 1.0, 0.0, 0.0, 1.0, 0.0, 0.0, 1.0, 0.0, 0.0, 1.0, 0.0, 0.0, 1.0, 0.0, 0.0, 1.0, 0.0, 0.0, 1.0, 0.0, 0.0, 1.0, 0.0, 0.0, 1.0, 0.0, 0.0, 1.0, 0.0, 0.0, 1.0, 0.0, 0.0, 1.0, 0.0, 0.0, 1.0, 0.0, 0.0, 1.0, 0.0, 0.0, 1.0, 0.0, 0.0, 1.0, 0.0, 0.0, 1.0, 0.0, 0.0, 1.0, 0.0, 0.0, 1.0, 0.0, 0.0, 1.0, 0.0, 0.0, 1.0, 0.0, 0.0, 1.0, 0.0, 0.0, 1.0, 0.0, 0.0, 1.0, 0.0, 0.0, 1.0, 0.0, 0.0, 1.0, 0.0, 0.0, 1.0, 0.0, 0.0, 1.0, 0.0, 0.0, 1.0, 0.0, 0.0, 1.0, 0.0, 0.0, 1.0, 0.0, 0.0, 1.0, 0.0, 0.0, 1.0, 0.0, 0.0, 1.0, 0.0, 0.0, 1.0, 0.0, 0.0, 1.0, 0.0, 0.0, 1.0, 0.0, 0.0, 1.0, 0.0, 0.0, 1.0, 0.0, 0.0, 1.0, 0.0, 0.0, 1.0, 0.0, 0.0, 1.0, 0.0, 0.0, 1.0, 0.0, 0.0, 1.0, 0.0, 0.0, 1.0, 0.0, 0.0, 1.0, 0.0, 0.0, 1.0, 0.0, 0.0, 1.0, 0.0, 0.0, 1.0, 0.0, 0.0, 1.0, 0.0, 0.0, 1.0, 0.0, 0.0, 1.0, 0.0, 0.0, 1.0, 0.0, 0.0, 1.0, 0.0, 0.0, 1.0, 0.0, 0.0, 1.0, 0.0, 0.0, 1.0, 0.0, 0.0, 1.0, 0.0, 0.0, 1.0, 0.0, 0.0, 1.0, 0.0, 0.0, 1.0, 0.0, 0.0, 1.0, 0.0, 0.0, 1.0, 0.0, 0.0, 1.0])] * 3)])

# ---- objects
ob_shape_9_indexedfaceset = bpy.data.objects.new('SHAPE_9_IndexedFaceSet', me_shape_9_indexedfaceset)

# ---- transforms, parenting, visibility, modifiers, constraints
ob_shape_9_indexedfaceset.location = (0.0, 0.0, 0.0)
_m = ob_shape_9_indexedfaceset.modifiers.new('Bevel', 'BEVEL')
_m.width = 0.001
_m.width_pct = 0.001
_m.segments = 4

# ---- collection membership
col_collection.objects.link(ob_shape_9_indexedfaceset)

# ---- scene / render settings (as saved in the file)
scene.frame_start = 1; scene.frame_end = 250; scene.frame_set(1)
scene.render.engine = 'BLENDER_EEVEE_NEXT'
scene.cycles.sampling_pattern = 'TABULATED_SOBOL'
scene.cycles.use_light_tree = False
scene.eevee.ray_tracing_options.trace_max_roughness = 0.0
scene.view_settings.view_transform = 'Filmic'
bpy.context.view_layer.update()

# ---- added for rendering (the .blend has no active camera and no usable light): camera, sun
cam_auto = bpy.data.cameras.new('AutoCamera')
cam_auto.lens = 50.0
cam_auto.sensor_width = 36.0
cam_auto.clip_end = 1000.0
ob_auto_camera = bpy.data.objects.new('AutoCamera', cam_auto)
scene.collection.objects.link(ob_auto_camera)
ob_auto_camera.location = (5.32436, -6.38923, 4.65199)
ob_auto_camera.rotation_euler = (1.09748, -7.21219e-08, 0.694738)
scene.camera = ob_auto_camera
light_auto_sun = bpy.data.lights.new('AutoSun', 'SUN')
light_auto_sun.energy = 3.0
light_auto_sun.angle = 0.0523599
ob_auto_sun = bpy.data.objects.new('AutoSun', light_auto_sun)
scene.collection.objects.link(ob_auto_sun)
ob_auto_sun.rotation_euler = (0.872665, 0.174533, 0.523599)
bpy.context.view_layer.update()
